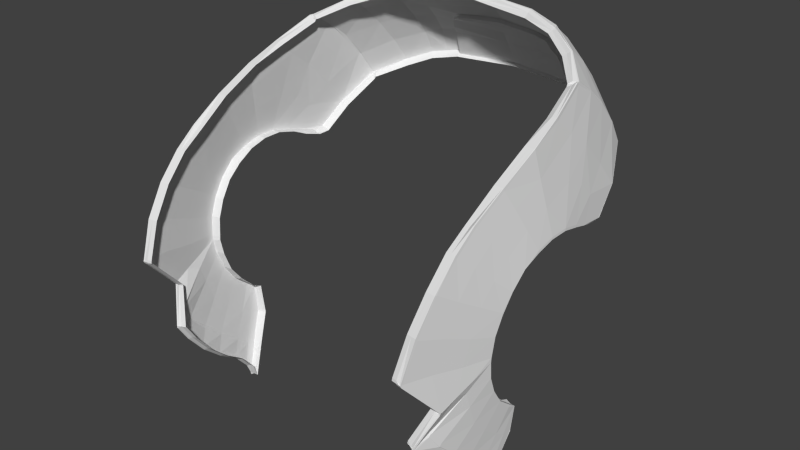 # Source: helmet.012.blend  (saved by Blender 2.80.75; exported with 4.5.12 LTS)
import bpy
from mathutils import Matrix  # noqa: F401  (used for matrix-valued properties, if any)

bpy.ops.wm.read_factory_settings(use_empty=True)
scene = bpy.context.scene
scene.name = 'Scene'

# ---- collections
col_helmet = bpy.data.collections.new('helmet'); scene.collection.children.link(col_helmet)

# ---- world
world_world = bpy.data.worlds.new('World'); scene.world = world_world
world_world.color = (0.05088, 0.05088, 0.05088)
world_world.use_sun_shadow = False
world_world.sun_shadow_jitter_overblur = 0.0
world_world.cycles.sampling_method = 'MANUAL'
world_world.cycles.sample_map_resolution = 256

# ---- meshes
me_helmet_012 = bpy.data.meshes.new('helmet.012')
me_helmet_012.from_pydata([(-6.645, 161.7, 2.967), (-6.819, 161.1, 1.976), (-6.754, 160.1, 2.436), (-6.561, 160.6, 3.595), (-6.716, 163.2, 1.37), (-6.892, 162.4, 0.6347), (-6.86, 161.8, 1.352), (-6.684, 162.6, 2.186), (-6.776, 163.9, 0.2), (-6.934, 163.0, -0.3148), (-6.784, 164.5, -1.166), (-6.944, 163.4, -1.398), (-6.192, 166.3, -5.06), (-6.216, 166.9, -4.137), (-6.181, 166.9, -4.175), (-6.156, 166.3, -5.096), (-6.049, 163.6, -7.568), (-6.076, 163.6, -7.517), (-6.138, 164.6, -6.813), (-6.118, 164.6, -6.873), (-3.2, 165.8, -8.751), (-2.533, 165.9, -8.91), (-2.735, 164.8, -9.439), (-3.298, 164.7, -9.277), (-7.104, 162.2, -1.63), (-7.102, 162.3, -1.626), (-7.098, 162.3, -2.459), (-7.101, 162.2, -2.453), (-5.93, 155.7, 3.838), (-6.283, 156.1, 3.374), (-6.339, 155.3, 2.649), (-5.96, 154.8, 3.103), (-6.065, 154.0, 2.216), (-6.365, 154.6, 1.804), (-6.399, 153.9, 0.8934), (-6.214, 153.3, 1.246), (-6.581, 157.8, 3.682), (-6.589, 157.8, 3.625), (-6.566, 157.8, 3.648), (-6.559, 157.7, 3.704), (-6.858, 162.8, -4.377), (-6.841, 163.4, -3.746), (-6.623, 164.7, -4.239), (-6.627, 163.6, -5.324), (-6.405, 153.4, 0.3453), (-6.25, 152.6, 0.6427), (-6.207, 152.1, 0.4815), (-6.34, 153.0, 0.1395), (-6.339, 153.0, 0.1285), (-6.205, 152.1, 0.4729), (-6.67, 159.1, 2.69), (-6.784, 158.4, 2.157), (-6.679, 158.1, 2.935), (-6.445, 159.4, 4.004), (-2.584, 168.2, -6.567), (0.001556, 168.3, -6.771), (0.001556, 167.7, -7.594), (-2.317, 167.6, -7.374), (-6.155, 165.5, -5.956), (-6.118, 165.6, -5.991), (-6.079, 164.6, -6.904), (-5.082, 166.1, -6.96), (-5.153, 166.9, -6.112), (-3.967, 167.3, -6.927), (-3.897, 166.5, -7.715), (-6.173, 165.5, -5.89), (-6.207, 166.3, -4.991), (-4.993, 165.2, -7.771), (-3.866, 165.6, -8.471), (-6.048, 163.6, -7.579), (-6.01, 163.6, -7.6), (-6.008, 163.6, -7.611), (-3.911, 164.6, -9.039), (-4.905, 164.2, -8.501), (-3.139, 167.0, -7.7), (-3.16, 166.5, -8.175), (-1.906, 166.8, -8.156), (-2.309, 166.6, -8.324), (-2.12, 167.2, -7.783), (-4.018, 167.9, -6.074), (-4.022, 168.0, -6.006), (-2.605, 168.2, -6.503), (-5.208, 167.5, -5.239), (-5.212, 167.5, -5.169), (-6.218, 166.9, -4.063), (-6.228, 166.8, -4.071), (-6.229, 166.9, -3.998), (-2.436, 166.3, -8.595), (-6.843, 163.8, -2.862), (-6.581, 165.4, -3.27), (-5.928, 156.3, 4.329), (-5.955, 156.4, 4.286), (-5.954, 156.3, 4.265), (-5.926, 156.3, 4.309), (-6.472, 162.3, 3.958), (-6.485, 162.3, 3.885), (-6.383, 161.0, 4.669), (-6.369, 161.1, 4.755), (-6.543, 164.0, 2.104), (-6.555, 163.9, 2.05), (-6.525, 163.2, 2.959), (-6.512, 163.3, 3.021), (-6.621, 164.8, 0.7148), (-6.633, 164.7, 0.6765), (-6.64, 165.6, -0.9509), (-6.219, 159.6, 5.318), (-6.223, 159.6, 5.3), (-6.235, 159.6, 5.22), (-6.23, 159.5, 5.265), (-6.517, 166.2, -2.369), (-6.522, 166.1, -2.436), (-6.628, 165.6, -0.9336), (-6.867, 161.6, -4.623), (-6.864, 161.6, -4.626), (-6.866, 161.6, -5.14), (-6.87, 161.6, -5.146), (-6.988, 161.8, -3.92), (-6.984, 161.8, -3.935), (-6.991, 160.5, 0.9989), (-6.943, 159.7, 1.294), (-7.033, 161.1, 0.5286), (-7.066, 161.7, -0.08947), (-7.069, 161.7, -0.1001), (-7.035, 161.1, 0.5165), (-7.09, 162.1, -0.8222), (-7.092, 162.0, -0.8296), (-6.888, 158.7, 1.38), (-6.886, 158.7, 1.391), (-6.893, 158.9, 1.395), (-6.896, 158.9, 1.376), (-6.994, 160.4, 0.9845), (-7.041, 162.1, -3.26), (-7.044, 162.0, -3.253), (-2.359, 166.1, -8.465), (-2.301, 166.1, -8.469), (-2.399, 165.8, -8.764), (-2.46, 165.8, -8.76), (-2.591, 164.7, -9.291), (-2.657, 164.7, -9.288), (0.001556, 167.4, -7.98), (0.001556, 167.0, -8.346), (-6.757, 156.6, 0.5165), (-6.754, 156.6, 0.5255), (-6.795, 157.3, 0.9961), (-6.798, 157.3, 0.9845), (-6.735, 156.1, -0.1001), (-6.733, 156.0, -0.09326), (-6.707, 155.8, -0.4969), (-6.706, 155.8, -0.4968), (-6.704, 155.8, -0.4895), (-6.708, 155.8, -0.4891), (-6.625, 157.2, 2.14), (-6.843, 158.0, 1.289), (-6.585, 156.3, 1.801), (-6.183, 166.9, -4.101), (-6.141, 166.9, -4.09), (-5.181, 167.5, -5.149), (-5.079, 167.4, -5.084), (-6.004, 166.9, -4.052), (-5.825, 166.8, -4.002), (-4.946, 167.3, -5.0), (-6.075, 163.5, -7.528), (-6.036, 163.5, -7.506), (-6.633, 162.5, -6.26), (-6.679, 162.5, -6.268), (-6.485, 162.5, -6.235), (-5.909, 163.5, -7.432), (-5.743, 163.4, -7.337), (-6.29, 162.4, -6.203), (-2.738, 164.8, -9.449), (-2.728, 164.8, -9.411), (-3.281, 164.7, -9.251), (-3.299, 164.7, -9.287), (-3.223, 164.6, -9.134), (-2.697, 164.7, -9.287), (-2.656, 164.6, -9.124), (-3.146, 164.5, -8.982), (-7.056, 162.2, -2.452), (-7.059, 162.2, -1.631), (-6.714, 162.2, -2.441), (-6.716, 162.2, -1.638), (-6.91, 162.2, -1.634), (-6.908, 162.2, -2.447), (-5.927, 154.7, 3.142), (-5.886, 154.7, 3.125), (-5.859, 155.6, 3.86), (-5.899, 155.6, 3.879), (-5.578, 154.8, 3.004), (-5.557, 155.7, 3.724), (-5.728, 155.7, 3.801), (-5.753, 154.8, 3.073), (-6.2, 153.2, 1.276), (-6.155, 153.2, 1.267), (-5.995, 153.9, 2.238), (-6.039, 153.9, 2.251), (-5.831, 153.3, 1.202), (-5.67, 154.0, 2.142), (-5.854, 154.0, 2.196), (-6.008, 153.3, 1.239), (-6.511, 157.7, 3.698), (-6.533, 157.8, 3.677), (-6.357, 157.8, 3.68), (-6.155, 157.8, 3.656), (-6.176, 157.8, 3.638), (-6.378, 157.8, 3.66), (-6.239, 152.5, 0.6681), (-6.194, 152.5, 0.6624), (-5.853, 152.6, 0.619), (-6.046, 152.6, 0.6436), (-6.16, 152.1, 0.468), (-6.147, 152.0, 0.4975), (-6.192, 152.0, 0.5023), (-6.012, 152.1, 0.452), (-5.818, 152.2, 0.4311), (-5.805, 152.1, 0.4616), (-5.999, 152.1, 0.4819), (-6.194, 152.1, 0.5106), (-6.149, 152.1, 0.5058), (-6.001, 152.1, 0.4901), (-5.808, 152.1, 0.4695), (-2.594, 168.2, -6.474), (0.001556, 168.4, -6.677), (0.001556, 168.4, -6.705), (-2.559, 168.1, -6.38), (-2.513, 167.9, -6.257), (0.001556, 168.1, -6.468), (0.001556, 168.2, -6.586), (-5.97, 163.6, -7.588), (-6.009, 163.6, -7.556), (-5.845, 163.6, -7.512), (-5.682, 163.5, -7.412), (-5.718, 163.5, -7.382), (-5.883, 163.5, -7.481), (-3.91, 164.6, -9.049), (-3.886, 164.6, -9.016), (-4.874, 164.2, -8.483), (-4.903, 164.2, -8.513), (-3.707, 164.4, -8.765), (-4.653, 164.0, -8.257), (-4.778, 164.1, -8.385), (-3.808, 164.5, -8.907), (-4.0, 167.9, -5.981), (-3.926, 167.8, -5.899), (-3.831, 167.7, -5.793), (-6.187, 166.9, -3.987), (-6.175, 166.9, -4.052), (-6.048, 166.8, -3.951), (-5.867, 166.7, -3.904), (-5.857, 166.8, -3.967), (-6.037, 166.8, -4.015), (-5.886, 156.3, 4.29), (-5.887, 156.4, 4.31), (-5.753, 156.4, 4.231), (-5.58, 156.4, 4.152), (-5.581, 156.4, 4.174), (-5.754, 156.4, 4.251), (-6.324, 161.1, 4.747), (-6.427, 162.3, 3.952), (-5.982, 161.1, 4.689), (-6.084, 162.3, 3.903), (-6.278, 162.3, 3.93), (-6.176, 161.1, 4.722), (-6.466, 163.3, 3.016), (-6.497, 164.0, 2.099), (-6.124, 163.3, 2.974), (-6.155, 163.9, 2.058), (-6.349, 163.9, 2.081), (-6.318, 163.3, 2.998), (-6.576, 164.8, 0.7106), (-6.233, 164.8, 0.6792), (-6.427, 164.8, 0.697), (-6.582, 165.6, -0.9344), (-6.239, 165.6, -0.9402), (-6.433, 165.6, -0.9369), (-6.184, 159.5, 5.259), (-6.173, 159.6, 5.31), (-6.025, 159.6, 5.284), (-6.035, 159.5, 5.236), (-5.841, 159.6, 5.207), (-5.831, 159.6, 5.251), (-6.178, 159.6, 5.292), (-6.03, 159.7, 5.266), (-5.836, 159.7, 5.232), (-6.472, 166.2, -2.366), (-6.13, 166.1, -2.347), (-6.323, 166.2, -2.358), (-6.826, 161.6, -5.145), (-6.822, 161.6, -4.622), (-6.489, 161.5, -5.135), (-6.48, 161.5, -4.612), (-6.673, 161.5, -4.618), (-6.68, 161.6, -5.141), (-6.943, 161.8, -3.917), (-6.604, 161.7, -3.89), (-6.796, 161.8, -3.905), (-6.948, 160.4, 0.9773), (-6.901, 159.7, 1.269), (-6.946, 159.7, 1.277), (-6.606, 160.4, 0.9227), (-6.56, 159.7, 1.21), (-6.753, 159.7, 1.243), (-6.8, 160.4, 0.9536), (-7.023, 161.7, -0.1056), (-6.99, 161.1, 0.5098), (-6.682, 161.6, -0.1466), (-6.648, 161.1, 0.459), (-6.842, 161.1, 0.4877), (-6.875, 161.6, -0.1234), (-7.047, 162.0, -0.8329), (-6.704, 162.0, -0.8578), (-6.898, 162.0, -0.8437), (-6.85, 158.9, 1.369), (-6.842, 158.7, 1.375), (-6.694, 158.7, 1.356), (-6.702, 158.9, 1.346), (-6.508, 158.9, 1.316), (-6.5, 158.8, 1.333), (-6.999, 162.0, -3.25), (-6.66, 162.0, -3.226), (-6.852, 162.0, -3.24), (-6.801, 158.1, 1.269), (-6.846, 158.0, 1.277), (-6.461, 158.1, 1.212), (-6.653, 158.1, 1.244), (-2.594, 164.7, -9.301), (-2.556, 164.6, -9.138), (-2.621, 164.6, -9.134), (-2.66, 164.7, -9.297), (-6.753, 157.3, 0.9786), (-6.711, 156.6, 0.5124), (-6.412, 157.3, 0.9342), (-6.369, 156.7, 0.4813), (-6.563, 156.6, 0.4989), (-6.605, 157.3, 0.9594), (-6.689, 156.1, -0.103), (-6.347, 156.1, -0.1242), (-6.541, 156.1, -0.1122), (-6.662, 155.8, -0.4921), (-6.662, 155.8, -0.5005), (-6.514, 155.8, -0.5021), (-6.32, 155.9, -0.5143), (-6.319, 155.9, -0.5275), (-6.513, 155.8, -0.5122), (-6.66, 155.8, -0.5005), (-6.318, 155.8, -0.5284), (-6.512, 155.8, -0.5126), (-6.57, 154.6, -0.4808), (-6.525, 154.6, -0.4911), (-6.421, 153.9, -0.2013), (-6.466, 153.9, -0.1927), (-6.274, 153.9, -0.2294), (-6.379, 154.6, -0.5246), (-6.188, 154.6, -0.5684), (-6.082, 153.9, -0.2661), (-2.695, 164.8, -9.451), (-2.686, 164.8, -9.412), (-2.689, 164.8, -9.422), (-2.698, 164.8, -9.461), (-2.385, 166.3, -8.625), (-2.379, 166.2, -8.587), (-2.48, 165.8, -8.883), (-2.486, 165.9, -8.921), (-2.251, 166.6, -8.367), (-2.246, 166.6, -8.331), (-1.891, 166.8, -8.182), (-1.889, 166.8, -8.147), (0.001556, 166.9, -8.372), (0.001556, 166.9, -8.337), (-6.884, 158.7, 1.394), (-6.183, 156.7, 3.768), (-6.886, 158.7, 1.393), (-6.786, 158.4, 2.147), (-6.684, 158.1, 2.915), (-6.582, 157.8, 3.655), (-6.636, 157.9, 2.376), (-6.636, 157.9, 2.384), (-6.781, 158.4, 2.156), (-6.677, 162.5, -6.253), (0.001556, 164.8, -9.551), (0.001556, 164.8, -9.542), (-6.197, 154.7, -0.5785), (-6.388, 154.7, -0.5358), (-6.534, 154.7, -0.5032), (-6.579, 154.7, -0.4932), (-6.573, 154.7, -0.4813), (-6.561, 154.7, -0.08564), (-6.561, 155.0, 0.3827), (-6.574, 155.6, 1.146), (-6.67, 158.1, 2.944), (-6.176, 156.9, 3.67), (-6.227, 157.0, 3.526), (-6.22, 156.8, 3.682), (-6.205, 156.8, 3.726), (-6.294, 153.0, 0.1221), (-6.146, 153.0, 0.1013), (-5.953, 153.1, 0.07401), (-6.574, 157.8, 3.713), (-6.527, 157.8, 3.707), (-6.372, 157.8, 3.689), (-6.17, 157.9, 3.666), (-5.976, 156.4, 4.264), (-5.948, 156.4, 4.308), (-5.907, 156.4, 4.29), (-5.774, 156.4, 4.233), (-5.599, 156.5, 4.157), (-6.323, 156.2, 3.294), (-6.376, 155.4, 2.578), (-6.396, 154.7, 1.743), (-6.421, 154.1, 0.8415), (-6.421, 153.6, 0.3059), (-6.469, 153.9, -0.1873), (-6.358, 153.1, 0.09779), (-6.312, 153.1, 0.08006), (-6.358, 153.1, 0.08671), (-6.165, 153.1, 0.0584), (-5.971, 153.2, 0.03009), (-6.362, 155.4, 2.615), (-6.308, 156.1, 3.336), (-6.411, 154.0, 0.8669), (-6.384, 154.6, 1.774), (-6.413, 153.5, 0.3256), (-6.349, 153.1, 0.1186), (-6.349, 153.1, 0.1076), (-6.303, 153.1, 0.1011), (-5.962, 153.1, 0.05215), (-6.155, 153.1, 0.07988), (-6.005, 156.5, 4.148), (-1.882, 166.7, -8.034), (-1.865, 166.6, -8.076), (-2.173, 166.5, -8.217), (-2.228, 166.5, -8.213), (0.001556, 166.3, -8.621), (0.001556, 165.8, -8.92), (0.001556, 164.7, -9.383), (0.001556, 166.8, -8.251), (0.001556, 166.6, -8.368), (0.001556, 166.8, -8.223), (-6.575, 154.6, -0.493), (-6.53, 154.6, -0.5033), (-6.384, 154.7, -0.5371), (-6.194, 154.7, -0.5812), (6.648, 161.7, 2.967), (6.564, 160.6, 3.595), (6.757, 160.1, 2.436), (6.822, 161.1, 1.976), (6.719, 163.2, 1.37), (6.688, 162.6, 2.186), (6.863, 161.8, 1.352), (6.895, 162.4, 0.6347), (6.779, 163.9, 0.2), (6.937, 163.0, -0.3148), (6.947, 163.4, -1.398), (6.787, 164.5, -1.166), (6.195, 166.3, -5.06), (6.159, 166.3, -5.096), (6.184, 166.9, -4.175), (6.219, 166.9, -4.137), (6.052, 163.6, -7.568), (6.121, 164.6, -6.873), (6.141, 164.6, -6.813), (6.079, 163.6, -7.517), (3.203, 165.8, -8.751), (3.301, 164.7, -9.277), (2.738, 164.8, -9.439), (2.536, 165.9, -8.91), (7.108, 162.2, -1.63), (7.104, 162.2, -2.453), (7.101, 162.3, -2.459), (7.105, 162.3, -1.626), (5.933, 155.7, 3.838), (5.963, 154.8, 3.103), (6.342, 155.3, 2.649), (6.287, 156.1, 3.374), (6.068, 154.0, 2.216), (6.218, 153.3, 1.246), (6.402, 153.9, 0.8934), (6.368, 154.6, 1.804), (6.584, 157.8, 3.682), (6.562, 157.7, 3.704), (6.57, 157.8, 3.648), (6.592, 157.8, 3.625), (6.861, 162.8, -4.377), (6.63, 163.6, -5.324), (6.626, 164.7, -4.239), (6.844, 163.4, -3.746), (6.253, 152.6, 0.6427), (6.408, 153.4, 0.3453), (6.21, 152.1, 0.4815), (6.208, 152.1, 0.4729), (6.342, 153.0, 0.1285), (6.343, 153.0, 0.1395), (6.674, 159.1, 2.69), (6.448, 159.4, 4.004), (6.683, 158.1, 2.935), (6.787, 158.4, 2.157), (2.587, 168.2, -6.567), (2.32, 167.6, -7.374), (6.082, 164.6, -6.904), (6.121, 165.6, -5.991), (6.158, 165.5, -5.956), (5.085, 166.1, -6.96), (3.9, 166.5, -7.715), (3.97, 167.3, -6.927), (5.156, 166.9, -6.112), (6.21, 166.3, -4.991), (6.176, 165.5, -5.89), (4.996, 165.2, -7.771), (3.869, 165.6, -8.471), (6.051, 163.6, -7.579), (6.012, 163.6, -7.611), (6.013, 163.6, -7.6), (4.908, 164.2, -8.501), (3.914, 164.6, -9.039), (3.163, 166.5, -8.175), (3.142, 167.0, -7.7), (1.909, 166.8, -8.156), (2.123, 167.2, -7.783), (2.312, 166.6, -8.324), (2.608, 168.2, -6.503), (4.025, 168.0, -6.006), (4.021, 167.9, -6.074), (5.215, 167.5, -5.169), (5.211, 167.5, -5.239), (6.221, 166.9, -4.063), (6.232, 166.9, -3.998), (6.231, 166.8, -4.071), (2.439, 166.3, -8.595), (6.584, 165.4, -3.27), (6.846, 163.8, -2.862), (5.931, 156.3, 4.329), (5.93, 156.3, 4.309), (5.957, 156.3, 4.265), (5.958, 156.4, 4.286), (6.475, 162.3, 3.958), (6.372, 161.1, 4.755), (6.386, 161.0, 4.669), (6.488, 162.3, 3.885), (6.546, 164.0, 2.104), (6.515, 163.3, 3.021), (6.528, 163.2, 2.959), (6.559, 163.9, 2.05), (6.624, 164.8, 0.7148), (6.636, 164.7, 0.6765), (6.643, 165.6, -0.9509), (6.222, 159.6, 5.318), (6.233, 159.5, 5.265), (6.238, 159.6, 5.22), (6.226, 159.6, 5.3), (6.52, 166.2, -2.369), (6.631, 165.6, -0.9336), (6.525, 166.1, -2.436), (6.87, 161.6, -4.623), (6.874, 161.6, -5.146), (6.869, 161.6, -5.14), (6.867, 161.6, -4.626), (6.987, 161.8, -3.935), (6.991, 161.8, -3.92), (6.947, 159.7, 1.294), (6.994, 160.5, 0.9989), (7.036, 161.1, 0.5286), (7.038, 161.1, 0.5165), (7.072, 161.7, -0.1001), (7.069, 161.7, -0.08947), (7.096, 162.0, -0.8296), (7.093, 162.1, -0.8222), (6.891, 158.7, 1.38), (6.899, 158.9, 1.376), (6.896, 158.9, 1.395), (6.89, 158.7, 1.391), (6.997, 160.4, 0.9845), (7.047, 162.0, -3.253), (7.044, 162.1, -3.26), (2.362, 166.1, -8.465), (2.463, 165.8, -8.76), (2.402, 165.8, -8.764), (2.304, 166.1, -8.469), (2.66, 164.7, -9.288), (2.594, 164.7, -9.291), (6.76, 156.6, 0.5165), (6.802, 157.3, 0.9845), (6.799, 157.3, 0.9961), (6.757, 156.6, 0.5255), (6.738, 156.1, -0.1001), (6.736, 156.0, -0.09326), (6.711, 155.8, -0.4969), (6.711, 155.8, -0.4891), (6.708, 155.8, -0.4895), (6.709, 155.8, -0.4968), (6.628, 157.2, 2.14), (6.588, 156.3, 1.801), (6.846, 158.0, 1.289), (6.186, 166.9, -4.101), (5.184, 167.5, -5.149), (6.144, 166.9, -4.09), (5.082, 167.4, -5.084), (4.949, 167.3, -5.0), (5.828, 166.8, -4.002), (6.007, 166.9, -4.052), (6.078, 163.5, -7.528), (6.682, 162.5, -6.268), (6.636, 162.5, -6.26), (6.039, 163.5, -7.506), (6.488, 162.5, -6.235), (6.293, 162.4, -6.203), (5.746, 163.4, -7.337), (5.912, 163.5, -7.432), (2.741, 164.8, -9.449), (3.303, 164.7, -9.287), (3.285, 164.7, -9.251), (2.731, 164.8, -9.411), (3.226, 164.6, -9.134), (3.149, 164.5, -8.982), (2.659, 164.6, -9.124), (2.7, 164.7, -9.287), (7.062, 162.2, -1.631), (7.059, 162.2, -2.452), (6.717, 162.2, -2.441), (6.911, 162.2, -2.447), (6.913, 162.2, -1.634), (6.719, 162.2, -1.638), (5.93, 154.7, 3.142), (5.902, 155.6, 3.879), (5.862, 155.6, 3.86), (5.889, 154.7, 3.125), (5.581, 154.8, 3.004), (5.756, 154.8, 3.073), (5.731, 155.7, 3.801), (5.56, 155.7, 3.724), (6.203, 153.2, 1.276), (6.042, 153.9, 2.251), (5.999, 153.9, 2.238), (6.158, 153.2, 1.267), (5.835, 153.3, 1.202), (6.011, 153.3, 1.239), (5.858, 154.0, 2.196), (5.673, 154.0, 2.142), (6.536, 157.8, 3.677), (6.514, 157.7, 3.698), (6.36, 157.8, 3.68), (6.381, 157.8, 3.66), (6.179, 157.8, 3.638), (6.159, 157.8, 3.656), (6.243, 152.5, 0.6681), (6.197, 152.5, 0.6624), (5.856, 152.6, 0.619), (6.049, 152.6, 0.6436), (6.195, 152.0, 0.5023), (6.15, 152.0, 0.4975), (6.163, 152.1, 0.468), (6.015, 152.1, 0.452), (6.002, 152.1, 0.4819), (5.808, 152.1, 0.4616), (5.821, 152.2, 0.4311), (6.198, 152.1, 0.5106), (6.152, 152.1, 0.5058), (6.004, 152.1, 0.4901), (5.811, 152.1, 0.4695), (2.598, 168.2, -6.474), (2.562, 168.1, -6.38), (2.516, 167.9, -6.257), (6.012, 163.6, -7.556), (5.973, 163.6, -7.588), (5.848, 163.6, -7.512), (5.886, 163.5, -7.481), (5.721, 163.5, -7.382), (5.685, 163.5, -7.412), (3.914, 164.6, -9.049), (4.906, 164.2, -8.513), (4.877, 164.2, -8.483), (3.89, 164.6, -9.016), (3.71, 164.4, -8.765), (3.812, 164.5, -8.907), (4.781, 164.1, -8.385), (4.656, 164.0, -8.257), (4.003, 167.9, -5.981), (3.93, 167.8, -5.899), (3.834, 167.7, -5.793), (6.178, 166.9, -4.052), (6.19, 166.9, -3.987), (6.051, 166.8, -3.951), (6.04, 166.8, -4.015), (5.86, 166.8, -3.967), (5.87, 166.7, -3.904), (5.89, 156.4, 4.31), (5.889, 156.3, 4.29), (5.756, 156.4, 4.231), (5.757, 156.4, 4.251), (5.584, 156.4, 4.174), (5.583, 156.4, 4.152), (6.43, 162.3, 3.952), (6.327, 161.1, 4.747), (5.985, 161.1, 4.689), (6.179, 161.1, 4.722), (6.281, 162.3, 3.93), (6.087, 162.3, 3.903), (6.5, 164.0, 2.099), (6.469, 163.3, 3.016), (6.127, 163.3, 2.974), (6.321, 163.3, 2.998), (6.352, 163.9, 2.081), (6.158, 163.9, 2.058), (6.579, 164.8, 0.7106), (6.43, 164.8, 0.697), (6.236, 164.8, 0.6792), (6.585, 165.6, -0.9344), (6.437, 165.6, -0.9369), (6.242, 165.6, -0.9402), (6.176, 159.6, 5.31), (6.187, 159.5, 5.259), (6.028, 159.6, 5.284), (5.834, 159.6, 5.251), (5.844, 159.6, 5.207), (6.038, 159.5, 5.236), (6.181, 159.6, 5.292), (6.033, 159.7, 5.266), (5.839, 159.7, 5.232), (6.475, 166.2, -2.366), (6.327, 166.2, -2.358), (6.133, 166.1, -2.347), (6.825, 161.6, -4.622), (6.829, 161.6, -5.145), (6.492, 161.5, -5.135), (6.683, 161.6, -5.141), (6.677, 161.5, -4.618), (6.483, 161.5, -4.612), (6.946, 161.8, -3.917), (6.799, 161.8, -3.905), (6.607, 161.7, -3.89), (6.949, 159.7, 1.277), (6.904, 159.7, 1.269), (6.951, 160.4, 0.9773), (6.61, 160.4, 0.9227), (6.803, 160.4, 0.9536), (6.756, 159.7, 1.243), (6.563, 159.7, 1.21), (6.993, 161.1, 0.5098), (7.026, 161.7, -0.1056), (6.685, 161.6, -0.1466), (6.878, 161.6, -0.1234), (6.845, 161.1, 0.4877), (6.651, 161.1, 0.459), (7.05, 162.0, -0.8329), (6.707, 162.0, -0.8578), (6.901, 162.0, -0.8437), (6.846, 158.7, 1.375), (6.854, 158.9, 1.369), (6.697, 158.7, 1.356), (6.503, 158.8, 1.333), (6.511, 158.9, 1.316), (6.705, 158.9, 1.346), (7.002, 162.0, -3.25), (6.663, 162.0, -3.226), (6.855, 162.0, -3.24), (6.849, 158.0, 1.277), (6.804, 158.1, 1.269), (6.656, 158.1, 1.244), (6.464, 158.1, 1.212), (2.597, 164.7, -9.301), (2.663, 164.7, -9.297), (2.624, 164.6, -9.134), (2.56, 164.6, -9.138), (6.714, 156.6, 0.5124), (6.756, 157.3, 0.9786), (6.415, 157.3, 0.9342), (6.608, 157.3, 0.9594), (6.566, 156.6, 0.4989), (6.373, 156.7, 0.4813), (6.693, 156.1, -0.103), (6.544, 156.1, -0.1122), (6.35, 156.1, -0.1242), (6.665, 155.8, -0.5005), (6.665, 155.8, -0.4921), (6.517, 155.8, -0.5021), (6.516, 155.8, -0.5122), (6.322, 155.9, -0.5275), (6.323, 155.9, -0.5143), (6.664, 155.8, -0.5005), (6.515, 155.8, -0.5126), (6.321, 155.8, -0.5284), (6.573, 154.6, -0.4808), (6.47, 153.9, -0.1927), (6.424, 153.9, -0.2013), (6.528, 154.6, -0.4911), (6.278, 153.9, -0.2294), (6.086, 153.9, -0.2661), (6.191, 154.6, -0.5684), (6.382, 154.6, -0.5246), (2.698, 164.8, -9.451), (2.702, 164.8, -9.461), (2.693, 164.8, -9.422), (2.689, 164.8, -9.412), (2.388, 166.3, -8.625), (2.489, 165.9, -8.921), (2.483, 165.8, -8.883), (2.382, 166.2, -8.587), (2.254, 166.6, -8.367), (2.249, 166.6, -8.331), (1.894, 166.8, -8.182), (1.892, 166.8, -8.147), (6.888, 158.7, 1.394), (6.186, 156.7, 3.768), (6.889, 158.7, 1.393), (6.687, 158.1, 2.915), (6.789, 158.4, 2.147), (6.585, 157.8, 3.655), (6.64, 157.9, 2.384), (6.639, 157.9, 2.376), (6.784, 158.4, 2.156), (6.68, 162.5, -6.253), (6.2, 154.7, -0.5785), (6.391, 154.7, -0.5358), (6.537, 154.7, -0.5032), (6.582, 154.7, -0.4932), (6.577, 154.7, -0.4813), (6.564, 155.0, 0.3827), (6.564, 154.7, -0.08564), (6.577, 155.6, 1.146), (6.673, 158.1, 2.944), (6.179, 156.9, 3.67), (6.209, 156.8, 3.726), (6.224, 156.8, 3.682), (6.23, 157.0, 3.526), (6.297, 153.0, 0.1221), (6.149, 153.0, 0.1013), (5.956, 153.1, 0.07401), (6.577, 157.8, 3.713), (6.53, 157.8, 3.707), (6.375, 157.8, 3.689), (6.173, 157.9, 3.666), (5.979, 156.4, 4.264), (5.952, 156.4, 4.308), (5.91, 156.4, 4.29), (5.777, 156.4, 4.233), (5.602, 156.5, 4.157), (6.326, 156.2, 3.294), (6.379, 155.4, 2.578), (6.4, 154.7, 1.743), (6.424, 154.1, 0.8415), (6.424, 153.6, 0.3059), (6.361, 153.1, 0.09779), (6.472, 153.9, -0.1873), (6.361, 153.1, 0.08671), (6.316, 153.1, 0.08006), (6.168, 153.1, 0.0584), (5.974, 153.2, 0.03009), (6.365, 155.4, 2.615), (6.311, 156.1, 3.336), (6.414, 154.0, 0.8669), (6.387, 154.6, 1.774), (6.416, 153.5, 0.3256), (6.352, 153.1, 0.1186), (6.306, 153.1, 0.1011), (6.352, 153.1, 0.1076), (5.965, 153.1, 0.05215), (6.158, 153.1, 0.07988), (6.008, 156.5, 4.148), (1.885, 166.7, -8.034), (2.231, 166.5, -8.213), (2.176, 166.5, -8.217), (1.868, 166.6, -8.076), (6.533, 154.6, -0.5033), (6.578, 154.6, -0.493), (6.388, 154.7, -0.5371), (6.197, 154.7, -0.5812)], [], [(0, 1, 2, 3), (4, 5, 6, 7), (8, 9, 5, 4), (8, 10, 11, 9), (12, 13, 14, 15), (16, 17, 18, 19), (20, 21, 22, 23), (24, 25, 26, 27), (28, 29, 30, 31), (32, 33, 34, 35), (36, 37, 38, 39), (40, 41, 42, 43), (35, 34, 44, 45), (46, 47, 48, 49), (50, 51, 52, 53), (54, 55, 56, 57), (7, 6, 1, 0), (3, 2, 50, 53), (19, 58, 59, 60), (61, 62, 63, 64), (12, 58, 65, 66), (67, 61, 64, 68), (69, 16, 70, 71), (58, 19, 18, 65), (68, 72, 73, 67), (64, 63, 74, 75), (76, 77, 74, 78), (54, 79, 80, 81), (58, 12, 15, 59), (80, 79, 82, 83), (84, 13, 85, 86), (20, 75, 87, 21), (68, 20, 23, 72), (75, 74, 77, 87), (57, 78, 74, 63), (68, 64, 75, 20), (42, 41, 88, 89), (31, 30, 33, 32), (90, 91, 92, 93), (94, 95, 96, 97), (98, 99, 100, 101), (102, 103, 99, 98), (10, 8, 103, 104), (105, 106, 107, 108), (101, 100, 95, 94), (97, 96, 107, 106), (109, 110, 104, 111), (112, 113, 114, 115), (112, 116, 117, 113), (2, 1, 118, 119), (120, 121, 122, 123), (122, 121, 124, 125), (124, 25, 24, 125), (10, 89, 88, 11), (126, 127, 128, 129), (118, 120, 123, 130), (50, 2, 119, 128), (26, 131, 132, 27), (131, 117, 116, 132), (133, 134, 135, 136), (136, 135, 137, 138), (56, 139, 78, 57), (139, 140, 76, 78), (141, 142, 143, 144), (145, 146, 142, 141), (147, 148, 149, 150), (151, 152, 143, 153), (154, 155, 156, 83), (157, 158, 159, 160), (161, 162, 163, 164), (165, 166, 167, 168), (169, 170, 171, 172), (173, 174, 175, 176), (27, 177, 178, 24), (179, 180, 181, 182), (183, 184, 185, 186), (187, 188, 189, 190), (191, 192, 193, 194), (195, 196, 197, 198), (39, 199, 200, 36), (201, 202, 203, 204), (205, 206, 192, 191), (207, 195, 198, 208), (49, 209, 210, 211), (212, 213, 214, 215), (216, 217, 206, 205), (218, 219, 207, 208), (81, 220, 221, 222), (223, 224, 225, 226), (71, 227, 228, 69), (229, 230, 231, 232), (233, 234, 235, 236), (237, 238, 239, 240), (80, 241, 220, 81), (242, 243, 224, 223), (83, 156, 241, 80), (160, 243, 242, 157), (86, 244, 245, 84), (246, 247, 248, 249), (172, 171, 234, 233), (176, 237, 240, 173), (194, 193, 184, 183), (196, 187, 190, 197), (93, 250, 251, 90), (252, 253, 254, 255), (97, 256, 257, 94), (258, 259, 260, 261), (101, 262, 263, 98), (264, 265, 266, 267), (98, 263, 268, 102), (265, 269, 270, 266), (102, 268, 271, 111), (269, 272, 273, 270), (105, 108, 274, 275), (276, 277, 278, 279), (94, 257, 262, 101), (259, 264, 267, 260), (106, 280, 256, 97), (281, 282, 258, 261), (111, 271, 283, 109), (272, 284, 285, 273), (112, 115, 286, 287), (288, 289, 290, 291), (112, 287, 292, 116), (289, 293, 294, 290), (164, 163, 286, 115), (168, 288, 291, 165), (130, 295, 296, 297), (298, 299, 300, 301), (122, 302, 303, 123), (304, 305, 306, 307), (125, 308, 302, 122), (309, 304, 307, 310), (24, 178, 308, 125), (180, 309, 310, 181), (129, 311, 312, 126), (313, 314, 315, 316), (123, 303, 295, 130), (305, 298, 301, 306), (297, 296, 311, 129), (299, 315, 314, 300), (132, 317, 177, 27), (318, 179, 182, 319), (116, 292, 317, 132), (293, 318, 319, 294), (126, 312, 320, 321), (316, 322, 323, 313), (324, 325, 326, 327), (144, 328, 329, 141), (330, 331, 332, 333), (141, 329, 334, 145), (331, 335, 336, 332), (147, 150, 337, 338), (339, 340, 341, 342), (147, 338, 343, 148), (342, 341, 344, 345), (346, 347, 348, 349), (350, 351, 352, 353), (321, 320, 328, 144), (322, 330, 333, 323), (354, 355, 356, 357), (358, 359, 360, 361), (362, 363, 359, 358), (364, 365, 363, 362), (366, 367, 365, 364), (321, 152, 368, 126), (29, 28, 92, 369), (126, 370, 127), (51, 371, 372, 52), (52, 372, 37, 373), (368, 374, 375, 370), (375, 376, 370), (11, 88, 26, 25), (130, 297, 119, 118), (120, 6, 5, 121), (121, 5, 9, 124), (124, 9, 11, 25), (51, 50, 128, 127), (118, 1, 6, 120), (297, 129, 128, 119), (26, 88, 41, 131), (131, 41, 40, 117), (371, 51, 127, 370), (377, 164, 115, 114), (69, 161, 17, 16), (357, 169, 22, 354), (16, 19, 60, 70), (233, 236, 73, 72), (172, 233, 72, 23), (378, 324, 137, 379), (361, 360, 355, 354), (380, 381, 345, 344), (381, 382, 343, 345), (383, 384, 149, 148), (149, 385, 386, 146), (142, 387, 153, 143), (152, 321, 144, 143), (152, 151, 374, 368), (146, 386, 387, 142), (370, 126, 368), (13, 84, 154, 14), (31, 183, 186, 28), (191, 194, 32, 35), (37, 372, 388, 38), (45, 205, 191, 35), (49, 211, 216, 46), (54, 81, 222, 55), (54, 57, 63, 79), (79, 63, 62, 82), (13, 12, 66, 85), (32, 194, 183, 31), (389, 390, 391, 392), (95, 0, 3, 96), (99, 4, 7, 100), (103, 8, 4, 99), (102, 111, 104, 103), (53, 52, 373, 107), (100, 7, 0, 95), (96, 3, 53, 107), (110, 89, 10, 104), (48, 393, 209, 49), (394, 395, 213, 212), (28, 186, 93, 92), (36, 396, 373, 37), (396, 36, 200, 397), (398, 204, 203, 399), (186, 185, 250, 93), (189, 188, 253, 252), (400, 401, 39, 38), (372, 371, 376, 388), (401, 402, 199, 39), (403, 404, 202, 201), (376, 371, 370), (405, 151, 153, 406), (407, 387, 386, 408), (408, 386, 385, 409), (409, 385, 410, 411), (406, 153, 387, 407), (349, 348, 412, 413), (414, 350, 353, 415), (391, 374, 151, 405), (38, 388, 390, 389), (416, 30, 29, 417), (418, 34, 33, 419), (420, 44, 34, 418), (44, 420, 421, 47), (419, 33, 30, 416), (48, 422, 423, 393), (424, 395, 394, 425), (417, 29, 369, 392), (406, 416, 417, 405), (408, 418, 419, 407), (409, 420, 418, 408), (420, 409, 411, 421), (407, 419, 416, 406), (422, 413, 412, 423), (415, 424, 425, 414), (405, 417, 392, 391), (401, 90, 251, 402), (403, 255, 254, 404), (91, 90, 401, 400), (388, 376, 375, 390), (390, 375, 374, 391), (369, 426, 389, 392), (400, 38, 389, 426), (92, 91, 426, 369), (426, 91, 400), (21, 361, 354, 22), (76, 364, 362, 77), (358, 361, 21, 87), (362, 358, 87, 77), (140, 366, 364, 76), (169, 357, 356, 170), (174, 327, 326, 175), (169, 172, 23, 22), (427, 428, 429, 430), (430, 429, 134, 133), (134, 431, 432, 135), (135, 432, 379, 137), (378, 433, 325, 324), (324, 327, 138, 137), (428, 434, 435, 429), (429, 435, 431, 134), (427, 436, 434, 428), (346, 437, 438, 347), (439, 440, 352, 351), (346, 349, 410, 384), (45, 44, 47, 46), (211, 210, 217, 216), (215, 214, 219, 218), (440, 439, 381, 380), (439, 438, 382, 381), (437, 346, 384, 383), (205, 45, 46, 216), (349, 413, 411, 410), (422, 48, 47, 421), (413, 422, 421, 411), (385, 149, 384, 410), (145, 150, 149, 146), (145, 334, 337, 150), (339, 336, 335, 340), (249, 158, 155, 245), (232, 166, 162, 228), (174, 173, 171, 170), (182, 181, 178, 177), (190, 189, 185, 184), (198, 197, 193, 192), (199, 201, 204, 200), (208, 198, 192, 206), (212, 215, 210, 209), (217, 218, 208, 206), (223, 226, 221, 220), (235, 239, 229, 227), (240, 239, 235, 234), (242, 223, 220, 241), (157, 242, 241, 156), (283, 285, 246, 244), (173, 240, 234, 171), (197, 190, 184, 193), (250, 252, 255, 251), (261, 260, 257, 256), (267, 266, 263, 262), (266, 270, 268, 263), (270, 273, 271, 268), (277, 276, 275, 274), (260, 267, 262, 257), (261, 256, 280, 281), (273, 285, 283, 271), (291, 290, 287, 286), (287, 290, 294, 292), (165, 291, 286, 163), (301, 300, 296, 295), (307, 306, 303, 302), (310, 307, 302, 308), (181, 310, 308, 178), (314, 313, 312, 311), (306, 301, 295, 303), (300, 314, 311, 296), (319, 182, 177, 317), (294, 319, 317, 292), (313, 323, 320, 312), (333, 332, 329, 328), (332, 336, 334, 329), (339, 342, 338, 337), (338, 342, 345, 343), (351, 350, 348, 347), (323, 333, 328, 320), (138, 327, 356, 355), (359, 133, 136, 360), (363, 430, 133, 359), (365, 427, 430, 363), (436, 427, 365, 367), (136, 138, 355, 360), (383, 148, 343, 382), (394, 212, 209, 393), (204, 398, 397, 200), (189, 252, 250, 185), (402, 403, 201, 199), (350, 414, 412, 348), (425, 394, 393, 423), (414, 425, 423, 412), (255, 403, 402, 251), (327, 174, 170, 356), (439, 351, 347, 438), (215, 218, 217, 210), (438, 437, 383, 382), (336, 339, 337, 334), (107, 373, 396, 108), (396, 397, 274, 108), (274, 397, 398, 277), (277, 398, 399, 278), (105, 275, 280, 106), (275, 276, 281, 280), (276, 279, 282, 281), (82, 62, 15, 14), (61, 67, 60, 59), (73, 236, 71, 70), (62, 61, 59, 15), (154, 84, 245, 155), (158, 249, 248, 159), (236, 235, 227, 71), (239, 238, 230, 229), (67, 73, 70, 60), (83, 82, 14, 154), (158, 157, 156, 155), (232, 228, 227, 229), (377, 43, 18, 17), (42, 89, 66, 65), (43, 42, 65, 18), (110, 109, 86, 85), (161, 69, 228, 162), (166, 232, 231, 167), (109, 283, 244, 86), (285, 284, 247, 246), (164, 377, 17, 161), (89, 110, 85, 66), (166, 165, 163, 162), (249, 245, 244, 246), (114, 113, 117, 40), (377, 114, 40, 43), (441, 442, 443, 444), (445, 446, 447, 448), (449, 445, 448, 450), (449, 450, 451, 452), (453, 454, 455, 456), (457, 458, 459, 460), (461, 462, 463, 464), (465, 466, 467, 468), (469, 470, 471, 472), (473, 474, 475, 476), (477, 478, 479, 480), (481, 482, 483, 484), (474, 485, 486, 475), (487, 488, 489, 490), (491, 492, 493, 494), (495, 496, 56, 55), (446, 441, 444, 447), (442, 492, 491, 443), (458, 497, 498, 499), (500, 501, 502, 503), (453, 504, 505, 499), (506, 507, 501, 500), (508, 509, 510, 457), (499, 505, 459, 458), (507, 506, 511, 512), (501, 513, 514, 502), (515, 516, 514, 517), (495, 518, 519, 520), (499, 498, 454, 453), (519, 521, 522, 520), (523, 524, 525, 456), (461, 464, 526, 513), (507, 512, 462, 461), (513, 526, 517, 514), (496, 502, 514, 516), (507, 461, 513, 501), (483, 527, 528, 484), (470, 473, 476, 471), (529, 530, 531, 532), (533, 534, 535, 536), (537, 538, 539, 540), (541, 537, 540, 542), (452, 543, 542, 449), (544, 545, 546, 547), (538, 533, 536, 539), (534, 547, 546, 535), (548, 549, 543, 550), (551, 552, 553, 554), (551, 554, 555, 556), (443, 557, 558, 444), (559, 560, 561, 562), (561, 563, 564, 562), (564, 563, 465, 468), (452, 451, 528, 527), (565, 566, 567, 568), (558, 569, 560, 559), (491, 567, 557, 443), (467, 466, 570, 571), (571, 570, 556, 555), (572, 573, 574, 575), (573, 576, 577, 574), (56, 496, 516, 139), (139, 516, 515, 140), (578, 579, 580, 581), (582, 578, 581, 583), (584, 585, 586, 587), (588, 589, 580, 590), (591, 521, 592, 593), (594, 595, 596, 597), (598, 599, 600, 601), (602, 603, 604, 605), (606, 607, 608, 609), (610, 611, 612, 613), (466, 465, 614, 615), (616, 617, 618, 619), (620, 621, 622, 623), (624, 625, 626, 627), (628, 629, 630, 631), (632, 633, 634, 635), (478, 477, 636, 637), (638, 639, 640, 641), (642, 628, 631, 643), (644, 645, 633, 632), (488, 646, 647, 648), (649, 650, 651, 652), (653, 642, 643, 654), (655, 645, 644, 656), (518, 222, 221, 657), (658, 226, 225, 659), (509, 508, 660, 661), (662, 663, 664, 665), (666, 667, 668, 669), (670, 671, 672, 673), (519, 518, 657, 674), (675, 658, 659, 676), (521, 519, 674, 592), (595, 594, 675, 676), (524, 523, 677, 678), (679, 680, 681, 682), (607, 666, 669, 608), (611, 610, 671, 670), (629, 620, 623, 630), (635, 634, 625, 624), (530, 529, 683, 684), (685, 686, 687, 688), (534, 533, 689, 690), (691, 692, 693, 694), (538, 537, 695, 696), (697, 698, 699, 700), (537, 541, 701, 695), (700, 699, 702, 703), (541, 549, 704, 701), (703, 702, 705, 706), (544, 707, 708, 545), (709, 710, 711, 712), (533, 538, 696, 689), (694, 693, 698, 697), (547, 534, 690, 713), (714, 692, 691, 715), (549, 548, 716, 704), (706, 705, 717, 718), (551, 719, 720, 552), (721, 722, 723, 724), (551, 556, 725, 719), (724, 723, 726, 727), (599, 552, 720, 600), (603, 602, 722, 721), (569, 728, 729, 730), (731, 732, 733, 734), (561, 560, 735, 736), (737, 738, 739, 740), (563, 561, 736, 741), (742, 743, 738, 737), (465, 563, 741, 614), (619, 618, 743, 742), (566, 565, 744, 745), (746, 747, 748, 749), (560, 569, 730, 735), (740, 739, 732, 731), (728, 566, 745, 729), (734, 733, 749, 748), (570, 466, 615, 750), (751, 752, 617, 616), (556, 570, 750, 725), (727, 726, 752, 751), (565, 753, 754, 744), (747, 746, 755, 756), (757, 758, 759, 760), (579, 578, 761, 762), (763, 764, 765, 766), (578, 582, 767, 761), (766, 765, 768, 769), (584, 770, 771, 585), (772, 773, 774, 775), (584, 587, 776, 770), (773, 777, 778, 774), (779, 780, 781, 782), (783, 784, 785, 786), (753, 579, 762, 754), (756, 755, 764, 763), (787, 788, 789, 790), (791, 792, 793, 794), (795, 791, 794, 796), (797, 795, 796, 798), (366, 797, 798, 367), (753, 565, 799, 590), (472, 800, 531, 469), (565, 568, 801), (494, 493, 802, 803), (493, 804, 480, 802), (799, 801, 805, 806), (805, 801, 807), (451, 468, 467, 528), (569, 558, 557, 728), (559, 562, 448, 447), (562, 564, 450, 448), (564, 468, 451, 450), (494, 568, 567, 491), (558, 559, 447, 444), (728, 557, 567, 566), (467, 571, 484, 528), (571, 555, 481, 484), (803, 801, 568, 494), (808, 553, 552, 599), (508, 457, 460, 598), (788, 787, 463, 606), (457, 510, 497, 458), (666, 512, 511, 667), (607, 462, 512, 666), (378, 379, 577, 757), (792, 787, 790, 793), (809, 778, 777, 810), (810, 777, 776, 811), (812, 587, 586, 813), (586, 583, 814, 815), (581, 580, 589, 816), (590, 580, 579, 753), (590, 799, 806, 588), (583, 581, 816, 814), (801, 799, 565), (456, 455, 591, 523), (470, 469, 621, 620), (628, 474, 473, 629), (480, 479, 817, 802), (485, 474, 628, 642), (488, 487, 653, 646), (495, 55, 222, 518), (495, 520, 502, 496), (520, 522, 503, 502), (456, 525, 504, 453), (473, 470, 620, 629), (818, 819, 820, 821), (536, 535, 442, 441), (540, 539, 446, 445), (542, 540, 445, 449), (541, 542, 543, 549), (492, 546, 804, 493), (539, 536, 441, 446), (535, 546, 492, 442), (550, 543, 452, 527), (489, 488, 648, 822), (823, 649, 652, 824), (469, 531, 530, 621), (477, 480, 804, 825), (825, 826, 636, 477), (827, 828, 640, 639), (621, 530, 684, 622), (626, 685, 688, 627), (829, 479, 478, 830), (802, 817, 807, 803), (830, 478, 637, 831), (832, 638, 641, 833), (807, 801, 803), (834, 835, 589, 588), (836, 837, 814, 816), (837, 838, 815, 814), (838, 839, 840, 815), (835, 836, 816, 589), (780, 841, 842, 781), (843, 844, 784, 783), (820, 834, 588, 806), (479, 818, 821, 817), (845, 846, 472, 471), (847, 848, 476, 475), (849, 847, 475, 486), (486, 490, 850, 849), (848, 845, 471, 476), (489, 822, 851, 852), (853, 854, 823, 824), (846, 819, 800, 472), (835, 834, 846, 845), (837, 836, 848, 847), (838, 837, 847, 849), (849, 850, 839, 838), (836, 835, 845, 848), (852, 851, 842, 841), (844, 843, 854, 853), (834, 820, 819, 846), (830, 831, 683, 529), (832, 833, 687, 686), (532, 829, 830, 529), (817, 821, 805, 807), (821, 820, 806, 805), (800, 819, 818, 855), (829, 855, 818, 479), (531, 800, 855, 532), (855, 829, 532), (464, 463, 787, 792), (515, 517, 795, 797), (791, 526, 464, 792), (795, 517, 526, 791), (140, 515, 797, 366), (606, 609, 789, 788), (613, 612, 759, 758), (606, 463, 462, 607), (856, 857, 858, 859), (857, 572, 575, 858), (575, 574, 432, 431), (574, 577, 379, 432), (378, 757, 760, 433), (757, 577, 576, 758), (859, 858, 435, 434), (858, 575, 431, 435), (856, 859, 434, 436), (779, 782, 860, 861), (862, 786, 785, 863), (779, 813, 840, 780), (485, 487, 490, 486), (646, 653, 654, 647), (650, 655, 656, 651), (863, 809, 810, 862), (862, 810, 811, 860), (861, 812, 813, 779), (642, 653, 487, 485), (780, 840, 839, 841), (852, 850, 490, 489), (841, 839, 850, 852), (815, 840, 813, 586), (582, 583, 586, 585), (582, 585, 771, 767), (772, 775, 769, 768), (680, 677, 593, 597), (663, 660, 601, 605), (613, 609, 608, 610), (617, 615, 614, 618), (625, 623, 622, 626), (633, 631, 630, 634), (637, 636, 639, 638), (645, 643, 631, 633), (649, 648, 647, 650), (654, 643, 645, 655), (658, 657, 221, 226), (668, 661, 662, 672), (671, 669, 668, 672), (675, 674, 657, 658), (594, 592, 674, 675), (716, 678, 679, 717), (610, 608, 669, 671), (634, 630, 623, 625), (684, 683, 686, 685), (692, 690, 689, 693), (698, 696, 695, 699), (699, 695, 701, 702), (702, 701, 704, 705), (712, 708, 707, 709), (693, 689, 696, 698), (692, 714, 713, 690), (705, 704, 716, 717), (722, 720, 719, 723), (719, 725, 726, 723), (602, 600, 720, 722), (732, 730, 729, 733), (738, 736, 735, 739), (743, 741, 736, 738), (618, 614, 741, 743), (749, 745, 744, 746), (739, 735, 730, 732), (733, 729, 745, 749), (752, 750, 615, 617), (726, 725, 750, 752), (746, 744, 754, 755), (764, 762, 761, 765), (765, 761, 767, 768), (772, 771, 770, 773), (770, 776, 777, 773), (786, 782, 781, 783), (755, 754, 762, 764), (576, 790, 789, 758), (794, 793, 573, 572), (796, 794, 572, 857), (798, 796, 857, 856), (436, 367, 798, 856), (573, 793, 790, 576), (812, 811, 776, 587), (823, 822, 648, 649), (639, 636, 826, 827), (626, 622, 684, 685), (831, 637, 638, 832), (783, 781, 842, 843), (854, 851, 822, 823), (843, 842, 851, 854), (686, 683, 831, 832), (758, 789, 609, 613), (862, 860, 782, 786), (650, 647, 654, 655), (860, 811, 812, 861), (768, 767, 771, 772), (546, 545, 825, 804), (825, 545, 708, 826), (708, 712, 827, 826), (712, 711, 828, 827), (544, 547, 713, 707), (707, 713, 714, 709), (709, 714, 715, 710), (522, 455, 454, 503), (500, 498, 497, 506), (511, 510, 509, 667), (503, 454, 498, 500), (591, 593, 677, 523), (597, 596, 681, 680), (667, 509, 661, 668), (672, 662, 665, 673), (506, 497, 510, 511), (521, 591, 455, 522), (597, 593, 592, 594), (663, 662, 661, 660), (808, 460, 459, 482), (483, 505, 504, 527), (482, 459, 505, 483), (550, 525, 524, 548), (598, 601, 660, 508), (605, 604, 664, 663), (548, 524, 678, 716), (717, 679, 682, 718), (599, 598, 460, 808), (527, 504, 525, 550), (605, 601, 600, 602), (680, 679, 678, 677), (553, 481, 555, 554), (808, 482, 481, 553)])
_uv = me_helmet_012.uv_layers.new(name='UVMap')
_uv.uv.foreach_set('vector', [-84.38, -42.32, -86.59, -29.73, -85.76, -35.58, -83.32, -50.3, -85.28, -22.04, -87.52, -12.71, -87.11, -21.81, -84.88, -32.41, -86.04, -7.189, -88.05, -0.6537, -87.52, -12.71, -85.28, -22.04, -86.04, -7.189, -86.15, 10.15, -88.18, 13.09, -88.05, -0.6537, -78.63, 59.59, -78.93, 47.88, -78.49, 48.36, -78.18, 60.05, -76.81, 91.43, -77.16, 90.78, -77.95, 81.85, -77.69, 82.61, -40.64, 106.4, -32.18, 108.5, -34.74, 116.5, -41.89, 114.4, -90.21, 16.04, -90.18, 15.99, -90.17, 26.57, -90.21, 26.5, -75.3, -53.38, -79.79, -47.49, -80.49, -38.28, -75.69, -44.04, -77.02, -32.78, -80.83, -27.56, -81.08, -15.99, -78.91, -20.46, -83.57, -51.39, -83.66, -50.67, -83.38, -50.96, -83.28, -51.67, -87.26, 50.92, -87.08, 42.91, -84.1, 49.16, -84.32, 62.93, -78.91, -20.46, -81.08, -15.99, -80.88, -9.035, -79.36, -12.81, -78.82, -10.76, -80.75, -6.421, -80.74, -6.282, -78.8, -10.65, -84.7, -38.8, -86.14, -32.03, -84.82, -41.91, -81.84, -55.48, -32.82, 78.72, 0.0, 81.31, 0.0, 91.76, -29.43, 88.96, -84.88, -32.41, -87.11, -21.81, -86.59, -29.73, -84.38, -42.32, -83.32, -50.3, -85.76, -35.58, -84.7, -38.8, -81.84, -55.48, -77.69, 82.61, -78.16, 70.96, -77.69, 71.4, -77.2, 83.0, -64.53, 83.71, -65.43, 72.95, -50.38, 83.29, -49.49, 93.3, -78.63, 59.59, -78.16, 70.96, -78.39, 70.12, -78.82, 58.71, -63.41, 94.0, -64.53, 83.71, -49.49, 93.3, -49.1, 102.9, -76.8, 91.57, -76.81, 91.43, -76.31, 91.83, -76.3, 91.97, -78.16, 70.96, -77.69, 82.61, -77.95, 81.85, -78.39, 70.12, -49.1, 102.9, -49.05, 111.0, -62.29, 103.3, -63.41, 94.0, -49.49, 93.3, -50.38, 83.29, -39.87, 93.11, -40.14, 99.13, -24.22, 98.89, -29.34, 101.0, -39.87, 93.11, -26.94, 94.16, -32.82, 78.72, -51.03, 72.46, -51.08, 71.59, -33.1, 77.9, -78.16, 70.96, -78.63, 59.59, -78.18, 60.05, -77.69, 71.4, -51.08, 71.59, -51.03, 72.46, -66.13, 61.86, -66.19, 60.97, -78.95, 46.93, -78.93, 47.88, -79.08, 47.04, -79.1, 46.1, -40.64, 106.4, -40.14, 99.13, -30.94, 104.5, -32.18, 108.5, -49.1, 102.9, -40.64, 106.4, -41.89, 114.4, -49.05, 111.0, -40.14, 99.13, -39.87, 93.11, -29.34, 101.0, -30.94, 104.5, -29.43, 88.96, -26.94, 94.16, -39.87, 93.11, -50.38, 83.29, -49.1, 102.9, -49.49, 93.3, -40.14, 99.13, -40.64, 106.4, -84.1, 49.16, -87.08, 42.91, -86.89, 31.68, -83.57, 36.86, -75.69, -44.04, -80.49, -38.28, -80.83, -27.56, -77.02, -32.78, -75.28, -59.61, -75.62, -59.06, -75.61, -58.8, -75.26, -59.35, -82.19, -54.9, -82.35, -53.97, -81.06, -63.92, -80.88, -65.02, -83.08, -31.37, -83.24, -30.67, -82.85, -42.22, -82.69, -43.01, -84.08, -13.73, -84.22, -13.24, -83.24, -30.67, -83.08, -31.37, -86.15, 10.15, -86.04, -7.189, -84.22, -13.24, -84.31, 7.422, -78.97, -72.16, -79.03, -71.94, -79.18, -70.92, -79.11, -71.5, -82.69, -43.01, -82.85, -42.22, -82.35, -53.97, -82.19, -54.9, -80.88, -65.02, -81.06, -63.92, -79.18, -70.92, -79.03, -71.94, -82.76, 25.42, -82.82, 26.27, -84.31, 7.422, -84.17, 7.203, -89.68, 54.04, -89.65, 54.08, -89.67, 60.6, -89.72, 60.69, -89.68, 54.04, -89.87, 45.12, -89.83, 45.3, -89.65, 54.08, -85.76, -35.58, -86.59, -29.73, -88.77, -17.33, -88.17, -21.07, -89.3, -11.36, -89.73, -3.514, -89.76, -3.379, -89.34, -11.21, -89.76, -3.379, -89.73, -3.514, -90.03, 5.787, -90.06, 5.882, -90.03, 5.787, -90.18, 15.99, -90.21, 16.04, -90.06, 5.882, -86.15, 10.15, -83.57, 36.86, -86.89, 31.68, -88.18, 13.09, -87.47, -22.17, -87.45, -22.32, -87.53, -22.36, -87.57, -22.12, -88.77, -17.33, -89.3, -11.36, -89.34, -11.21, -88.81, -17.15, -84.7, -38.8, -85.76, -35.58, -88.17, -21.07, -87.53, -22.36, -90.17, 26.57, -90.02, 36.74, -90.06, 36.65, -90.21, 26.5, -90.02, 36.74, -89.83, 45.3, -89.87, 45.12, -90.06, 36.65, -29.97, 102.8, -29.23, 102.9, -30.48, 106.6, -31.25, 106.6, -31.25, 106.6, -30.48, 106.6, -32.92, 114.6, -33.75, 114.6, 0.0, 91.76, 0.0, 96.66, -26.94, 94.16, -29.43, 88.96, 0.0, 96.66, 0.0, 101.3, -24.22, 98.89, -26.94, 94.16, -85.8, -11.21, -85.77, -11.32, -86.29, -17.3, -86.33, -17.15, -85.37, -3.379, -85.34, -3.466, -85.77, -11.32, -85.8, -11.21, -85.17, 1.658, -85.15, 1.657, -85.14, 1.564, -85.18, 1.559, -84.12, -31.82, -86.89, -21.01, -86.29, -17.3, -83.62, -27.52, -78.52, 47.42, -77.98, 47.27, -65.79, 60.72, -66.19, 60.97, -64.5, 59.9, -76.24, 46.79, -73.97, 46.16, -62.81, 58.82, -77.14, 90.92, -76.65, 90.64, -85.11, 74.82, -85.68, 74.92, -83.23, 74.51, -75.04, 89.71, -72.93, 88.49, -80.79, 74.1, -34.78, 116.6, -34.65, 116.1, -41.68, 114.1, -41.91, 114.6, -40.93, 112.6, -34.26, 114.5, -33.73, 112.5, -39.96, 110.7, -90.21, 26.5, -89.64, 26.48, -89.63, 16.05, -90.21, 16.04, -85.29, 26.34, -85.28, 16.15, -87.75, 16.09, -87.75, 26.42, -75.27, -44.53, -74.75, -44.33, -74.4, -53.66, -74.91, -53.89, -70.84, -42.79, -70.57, -51.93, -72.74, -52.91, -73.05, -43.66, -78.73, -20.85, -78.16, -20.74, -76.13, -33.07, -76.68, -33.23, -73.87, -19.9, -72.0, -31.84, -74.34, -32.53, -76.3, -20.38, -83.28, -51.67, -82.68, -51.6, -82.96, -51.33, -83.57, -51.39, -80.72, -51.37, -78.17, -51.07, -78.42, -50.84, -81.0, -51.11, -79.23, -13.13, -78.66, -13.06, -78.16, -20.74, -78.73, -20.85, -74.32, -12.51, -73.87, -19.9, -76.3, -20.38, -76.78, -12.82, -78.8, -10.65, -78.22, -10.59, -78.05, -10.97, -78.63, -11.03, -76.34, -10.39, -73.88, -10.12, -73.72, -10.51, -76.17, -10.77, -78.66, -11.13, -78.08, -11.07, -78.66, -13.06, -79.23, -13.13, -76.2, -10.87, -73.75, -10.61, -74.32, -12.51, -76.78, -12.82, -33.1, 77.9, -32.96, 77.54, 0.0, 80.11, 0.0, 80.47, -32.51, 76.34, -31.92, 74.78, 0.0, 77.46, 0.0, 78.96, -76.3, 91.97, -75.81, 91.68, -76.31, 91.27, -76.8, 91.57, -74.22, 90.71, -72.15, 89.45, -72.61, 89.07, -74.71, 90.32, -49.05, 111.2, -48.74, 110.8, -61.9, 103.0, -62.27, 103.4, -46.46, 107.6, -59.09, 100.2, -60.68, 101.8, -47.75, 109.4, -51.08, 71.59, -50.8, 71.28, -32.96, 77.54, -33.1, 77.9, -49.87, 70.24, -48.65, 68.9, -31.92, 74.78, -32.51, 76.34, -66.19, 60.97, -65.79, 60.72, -50.8, 71.28, -51.08, 71.59, -62.81, 58.82, -48.65, 68.9, -49.87, 70.24, -64.5, 59.9, -79.1, 46.1, -78.56, 45.96, -78.42, 46.79, -78.95, 46.93, -76.8, 45.51, -74.51, 44.91, -74.37, 45.71, -76.66, 46.32, -41.91, 114.6, -41.68, 114.1, -48.74, 110.8, -49.05, 111.2, -39.96, 110.7, -46.46, 107.6, -47.75, 109.4, -40.93, 112.6, -76.68, -33.23, -76.13, -33.07, -74.75, -44.33, -75.27, -44.53, -72.0, -31.84, -70.84, -42.79, -73.05, -43.66, -74.34, -32.53, -75.26, -59.35, -74.74, -59.12, -74.76, -59.37, -75.28, -59.61, -73.06, -58.36, -70.85, -57.37, -70.87, -57.64, -73.07, -58.62, -80.88, -65.02, -80.3, -64.92, -81.61, -54.82, -82.19, -54.9, -75.97, -64.18, -77.26, -54.2, -79.72, -54.55, -78.42, -64.6, -82.69, -43.01, -82.11, -42.94, -82.5, -31.3, -83.08, -31.37, -77.77, -42.4, -78.16, -30.78, -80.62, -31.07, -80.23, -42.71, -83.08, -31.37, -82.5, -31.3, -83.5, -13.67, -84.08, -13.73, -78.16, -30.78, -79.15, -13.27, -81.62, -13.5, -80.62, -31.07, -84.08, -13.73, -83.5, -13.67, -83.59, 7.212, -84.17, 7.203, -79.15, -13.27, -79.22, 7.286, -81.7, 7.244, -81.62, -13.5, -78.97, -72.16, -79.11, -71.5, -78.53, -71.41, -78.39, -72.06, -76.51, -71.74, -76.64, -71.13, -74.17, -70.76, -74.05, -71.31, -82.19, -54.9, -81.61, -54.82, -82.11, -42.94, -82.69, -43.01, -77.26, -54.2, -77.77, -42.4, -80.23, -42.71, -79.72, -54.55, -79.03, -71.94, -78.45, -71.83, -80.3, -64.92, -80.88, -65.02, -76.57, -71.5, -74.11, -71.07, -75.97, -64.18, -78.42, -64.6, -84.17, 7.203, -83.59, 7.212, -82.18, 25.39, -82.76, 25.42, -79.22, 7.286, -77.84, 25.15, -80.3, 25.28, -81.7, 7.244, -89.68, 54.04, -89.72, 60.69, -89.15, 60.67, -89.1, 54.03, -84.88, 60.54, -84.76, 53.9, -87.22, 53.97, -87.3, 60.61, -89.68, 54.04, -89.1, 54.03, -89.3, 45.08, -89.87, 45.12, -84.76, 53.9, -84.97, 44.74, -87.42, 44.93, -87.22, 53.97, -85.68, 74.92, -85.11, 74.82, -89.15, 60.67, -89.72, 60.69, -80.79, 74.1, -84.88, 60.54, -87.3, 60.61, -83.23, 74.51, -88.81, -17.15, -88.23, -17.06, -87.63, -20.76, -88.21, -20.86, -83.89, -16.36, -83.3, -20.01, -85.75, -20.43, -86.35, -16.76, -89.76, -3.379, -89.18, -3.31, -88.76, -11.12, -89.34, -11.21, -84.85, -2.789, -84.42, -10.48, -86.88, -10.84, -87.3, -3.084, -90.06, 5.882, -89.48, 5.924, -89.18, -3.31, -89.76, -3.379, -85.13, 6.24, -84.85, -2.789, -87.3, -3.084, -87.6, 6.061, -90.21, 16.04, -89.63, 16.05, -89.48, 5.924, -90.06, 5.882, -85.28, 16.15, -85.13, 6.24, -87.6, 6.061, -87.75, 16.09, -87.57, -22.12, -86.99, -22.03, -86.89, -22.1, -87.47, -22.17, -85.0, -21.87, -85.1, -21.74, -82.64, -21.36, -82.54, -21.57, -89.34, -11.21, -88.76, -11.12, -88.23, -17.06, -88.81, -17.15, -84.42, -10.48, -83.89, -16.36, -86.35, -16.76, -86.88, -10.84, -88.21, -20.86, -87.63, -20.76, -86.99, -22.03, -87.57, -22.12, -83.3, -20.01, -82.64, -21.36, -85.1, -21.74, -85.75, -20.43, -90.06, 36.65, -89.48, 36.61, -89.64, 26.48, -90.21, 26.5, -85.15, 36.31, -85.29, 26.34, -87.75, 26.42, -87.61, 36.48, -89.87, 45.12, -89.3, 45.08, -89.48, 36.61, -90.06, 36.65, -84.97, 44.74, -85.15, 36.31, -87.61, 36.48, -87.42, 44.93, -87.47, -22.17, -86.89, -22.1, -86.36, -20.76, -86.93, -20.86, -82.54, -21.57, -82.04, -20.04, -84.49, -20.45, -85.0, -21.87, -32.95, 114.7, -32.48, 112.7, -33.3, 112.6, -33.79, 114.7, -86.33, -17.15, -85.75, -17.07, -85.22, -11.16, -85.8, -11.21, -81.42, -16.51, -80.88, -10.76, -83.34, -10.98, -83.88, -16.83, -85.8, -11.21, -85.22, -11.16, -84.79, -3.343, -85.37, -3.379, -80.88, -10.76, -80.45, -3.074, -82.91, -3.226, -83.34, -10.98, -85.17, 1.658, -85.18, 1.559, -84.6, 1.598, -84.59, 1.704, -82.71, 1.724, -80.25, 1.879, -80.24, 2.046, -82.71, 1.852, -85.17, 1.658, -84.59, 1.704, -84.58, 1.704, -85.15, 1.657, -82.71, 1.852, -80.24, 2.046, -80.23, 2.058, -82.69, 1.858, -84.19, 1.454, -83.62, 1.585, -81.99, -2.095, -82.56, -2.204, -80.12, -1.738, -81.77, 2.01, -79.35, 2.566, -77.69, -1.272, -86.93, -20.86, -86.36, -20.76, -85.75, -17.07, -86.33, -17.15, -82.04, -20.04, -81.42, -16.51, -83.88, -16.83, -84.49, -20.45, -34.24, 116.6, -34.12, 116.1, -34.16, 116.3, -34.28, 116.8, -30.3, 104.8, -30.22, 104.4, -31.51, 108.1, -31.58, 108.6, -28.6, 101.6, -28.53, 101.1, -30.22, 104.4, -30.3, 104.8, -24.03, 99.22, -24.0, 98.78, -28.53, 101.1, -28.6, 101.6, 0.0, 101.6, 0.0, 101.2, -24.0, 98.78, -24.03, 99.22, -86.93, -20.86, -86.89, -21.01, -87.42, -22.35, -87.47, -22.17, -79.79, -47.49, -75.3, -53.38, -75.61, -58.8, -78.52, -52.49, -87.47, -22.17, -87.43, -22.33, -87.45, -22.32, -86.14, -32.03, -86.17, -31.91, -84.87, -41.65, -84.82, -41.91, -84.82, -41.91, -84.87, -41.65, -83.66, -50.67, -83.58, -51.05, -87.42, -22.35, -84.27, -34.82, -84.27, -34.92, -87.43, -22.33, -84.27, -34.92, -86.1, -32.02, -87.43, -22.33, -88.18, 13.09, -86.89, 31.68, -90.17, 26.57, -90.18, 15.99, -88.81, -17.15, -88.21, -20.86, -88.17, -21.07, -88.77, -17.33, -89.3, -11.36, -87.11, -21.81, -87.52, -12.71, -89.73, -3.514, -89.73, -3.514, -87.52, -12.71, -88.05, -0.6537, -90.03, 5.787, -90.03, 5.787, -88.05, -0.6537, -88.18, 13.09, -90.18, 15.99, -86.14, -32.03, -84.7, -38.8, -87.53, -22.36, -87.45, -22.32, -88.77, -17.33, -86.59, -29.73, -87.11, -21.81, -89.3, -11.36, -88.21, -20.86, -87.57, -22.12, -87.53, -22.36, -88.17, -21.07, -90.17, 26.57, -86.89, 31.68, -87.08, 42.91, -90.02, 36.74, -90.02, 36.74, -87.08, 42.91, -87.26, 50.92, -89.83, 45.3, -86.17, -31.91, -86.14, -32.03, -87.45, -22.32, -87.43, -22.33, -85.66, 74.73, -85.68, 74.92, -89.72, 60.69, -89.67, 60.6, -76.8, 91.57, -77.14, 90.92, -77.16, 90.78, -76.81, 91.43, -34.28, 116.8, -34.78, 116.6, -34.74, 116.5, -34.24, 116.6, -76.81, 91.43, -77.69, 82.61, -77.2, 83.0, -76.31, 91.83, -49.05, 111.2, -62.27, 103.4, -62.29, 103.3, -49.05, 111.0, -41.91, 114.6, -49.05, 111.2, -49.05, 111.0, -41.89, 114.4, 0.0, 116.6, -32.95, 114.7, -32.92, 114.6, 0.0, 116.5, -31.58, 108.6, -31.51, 108.1, -34.12, 116.1, -34.24, 116.6, -79.46, 2.694, -81.88, 2.152, -82.69, 1.858, -80.23, 2.058, -81.88, 2.152, -83.74, 1.738, -84.58, 1.704, -82.69, 1.858, -84.3, 1.61, -84.24, 1.46, -85.14, 1.564, -85.15, 1.657, -85.14, 1.564, -83.08, -3.563, -83.32, -9.509, -85.34, -3.466, -85.77, -11.32, -83.48, -19.2, -83.62, -27.52, -86.29, -17.3, -86.89, -21.01, -86.93, -20.86, -86.33, -17.15, -86.29, -17.3, -86.89, -21.01, -84.12, -31.82, -84.27, -34.82, -87.42, -22.35, -85.34, -3.466, -83.32, -9.509, -83.48, -19.2, -85.77, -11.32, -87.43, -22.33, -87.47, -22.17, -87.42, -22.35, -78.93, 47.88, -78.95, 46.93, -78.52, 47.42, -78.49, 48.36, -75.69, -44.04, -75.27, -44.53, -74.91, -53.89, -75.3, -53.38, -78.73, -20.85, -76.68, -33.23, -77.02, -32.78, -78.91, -20.46, -83.66, -50.67, -84.87, -41.65, -84.7, -42.03, -83.38, -50.96, -79.36, -12.81, -79.23, -13.13, -78.73, -20.85, -78.91, -20.46, -78.8, -10.65, -78.63, -11.03, -78.66, -11.13, -78.82, -10.76, -32.82, 78.72, -33.1, 77.9, 0.0, 80.47, 0.0, 81.31, -32.82, 78.72, -29.43, 88.96, -50.38, 83.29, -51.03, 72.46, -51.03, 72.46, -50.38, 83.29, -65.43, 72.95, -66.13, 61.86, -78.93, 47.88, -78.63, 59.59, -78.82, 58.71, -79.08, 47.04, -77.02, -32.78, -76.68, -33.23, -75.27, -44.53, -75.69, -44.04, -78.42, -51.25, -79.08, -49.42, -78.99, -51.4, -78.8, -51.95, -82.35, -53.97, -84.38, -42.32, -83.32, -50.3, -81.06, -63.92, -83.24, -30.67, -85.28, -22.04, -84.88, -32.41, -82.85, -42.22, -84.22, -13.24, -86.04, -7.189, -85.28, -22.04, -83.24, -30.67, -84.08, -13.73, -84.17, 7.203, -84.31, 7.422, -84.22, -13.24, -81.84, -55.48, -84.82, -41.91, -83.58, -51.05, -79.18, -70.92, -82.85, -42.22, -84.88, -32.41, -84.38, -42.32, -82.35, -53.97, -81.06, -63.92, -83.32, -50.3, -81.84, -55.48, -79.18, -70.92, -82.82, 26.27, -83.57, 36.86, -86.15, 10.15, -84.31, 7.422, -80.74, -6.282, -80.17, -6.201, -78.22, -10.59, -78.8, -10.65, -78.29, -5.936, -75.83, -5.59, -73.88, -10.12, -76.34, -10.39, -75.3, -53.38, -74.91, -53.89, -75.26, -59.35, -75.61, -58.8, -83.57, -51.39, -83.48, -51.79, -83.58, -51.05, -83.66, -50.67, -83.48, -51.79, -83.57, -51.39, -82.96, -51.33, -82.88, -51.72, -80.91, -51.49, -81.0, -51.11, -78.42, -50.84, -78.35, -51.19, -74.91, -53.89, -74.4, -53.66, -74.74, -59.12, -75.26, -59.35, -72.74, -52.91, -70.57, -51.93, -70.85, -57.37, -73.06, -58.36, -75.88, -58.79, -75.54, -59.35, -83.28, -51.67, -83.38, -50.96, -84.87, -41.65, -86.17, -31.91, -86.1, -32.02, -84.7, -42.03, -75.54, -59.35, -75.02, -59.12, -82.68, -51.6, -83.28, -51.67, -73.32, -58.39, -71.1, -57.43, -78.17, -51.07, -80.72, -51.37, -86.1, -32.02, -86.17, -31.91, -87.43, -22.33, -80.29, -46.47, -84.12, -31.82, -83.62, -27.52, -80.97, -37.38, -81.23, -26.77, -83.48, -19.2, -83.32, -9.509, -81.35, -15.33, -81.35, -15.33, -83.32, -9.509, -83.08, -3.563, -81.08, -8.535, -81.08, -8.535, -83.08, -3.563, -82.59, -2.273, -80.99, -5.892, -80.97, -37.38, -83.62, -27.52, -83.48, -19.2, -81.23, -26.77, -82.56, -2.204, -81.99, -2.095, -80.4, -5.667, -80.98, -5.752, -78.53, -5.392, -80.12, -1.738, -77.69, -1.272, -76.07, -5.033, -78.99, -51.4, -84.27, -34.82, -84.12, -31.82, -80.29, -46.47, -83.38, -50.96, -84.7, -42.03, -79.08, -49.42, -78.42, -51.25, -80.78, -37.84, -80.49, -38.28, -79.79, -47.49, -80.1, -47.0, -81.23, -15.66, -81.08, -15.99, -80.83, -27.56, -81.07, -27.17, -80.98, -8.785, -80.88, -9.035, -81.08, -15.99, -81.23, -15.66, -80.88, -9.035, -80.98, -8.785, -80.87, -6.157, -80.75, -6.421, -81.07, -27.17, -80.83, -27.56, -80.49, -38.28, -80.78, -37.84, -80.74, -6.282, -80.86, -6.017, -80.29, -5.934, -80.17, -6.201, -75.95, -5.313, -75.83, -5.59, -78.29, -5.936, -78.41, -5.665, -80.1, -47.0, -79.79, -47.49, -78.52, -52.49, -78.8, -51.95, -80.97, -37.38, -80.78, -37.84, -80.1, -47.0, -80.29, -46.47, -81.35, -15.33, -81.23, -15.66, -81.07, -27.17, -81.23, -26.77, -81.08, -8.535, -80.98, -8.785, -81.23, -15.66, -81.35, -15.33, -80.98, -8.785, -81.08, -8.535, -80.99, -5.892, -80.87, -6.157, -81.23, -26.77, -81.07, -27.17, -80.78, -37.84, -80.97, -37.38, -80.86, -6.017, -80.98, -5.752, -80.4, -5.667, -80.29, -5.934, -76.07, -5.033, -75.95, -5.313, -78.41, -5.665, -78.53, -5.392, -80.29, -46.47, -80.1, -47.0, -78.8, -51.95, -78.99, -51.4, -75.54, -59.35, -75.28, -59.61, -74.76, -59.37, -75.02, -59.12, -73.32, -58.39, -73.07, -58.62, -70.87, -57.64, -71.1, -57.43, -75.62, -59.06, -75.28, -59.61, -75.54, -59.35, -75.88, -58.79, -84.7, -42.03, -86.1, -32.02, -84.27, -34.92, -79.08, -49.42, -79.08, -49.42, -84.27, -34.92, -84.27, -34.82, -78.99, -51.4, -78.52, -52.49, -76.25, -57.31, -78.42, -51.25, -78.8, -51.95, -75.88, -58.79, -83.38, -50.96, -78.42, -51.25, -76.25, -57.31, -75.61, -58.8, -75.62, -59.06, -76.25, -57.31, -78.52, -52.49, -76.25, -57.31, -75.62, -59.06, -75.88, -58.79, -32.18, 108.5, -31.58, 108.6, -34.24, 116.6, -34.74, 116.5, -24.22, 98.89, -24.03, 99.22, -28.6, 101.6, -29.34, 101.0, -30.3, 104.8, -31.58, 108.6, -32.18, 108.5, -30.94, 104.5, -28.6, 101.6, -30.3, 104.8, -30.94, 104.5, -29.34, 101.0, 0.0, 101.3, 0.0, 101.6, -24.03, 99.22, -24.22, 98.89, -34.78, 116.6, -34.28, 116.8, -34.16, 116.3, -34.65, 116.1, -34.26, 114.5, -33.79, 114.7, -33.3, 112.6, -33.73, 112.5, -34.78, 116.6, -41.91, 114.6, -41.89, 114.4, -34.74, 116.5, -23.91, 97.34, -23.7, 97.88, -27.61, 99.67, -28.31, 99.62, -28.31, 99.62, -27.61, 99.67, -29.23, 102.9, -29.97, 102.8, -29.23, 102.9, 0.0, 104.8, 0.0, 108.6, -30.48, 106.6, -30.48, 106.6, 0.0, 108.6, 0.0, 116.5, -32.92, 114.6, 0.0, 116.6, 0.0, 114.5, -32.48, 112.7, -32.95, 114.7, -32.95, 114.7, -33.79, 114.7, -33.75, 114.6, -32.92, 114.6, -23.7, 97.88, 0.0, 100.1, 0.0, 101.6, -27.61, 99.67, -27.61, 99.67, 0.0, 101.6, 0.0, 104.8, -29.23, 102.9, -23.91, 97.34, 0.0, 99.74, 0.0, 100.1, -23.7, 97.88, -84.19, 1.454, -84.26, 1.608, -83.69, 1.74, -83.62, 1.585, -81.84, 2.168, -79.42, 2.727, -79.35, 2.566, -81.77, 2.01, -84.19, 1.454, -82.56, -2.204, -82.59, -2.273, -84.24, 1.46, -79.36, -12.81, -80.88, -9.035, -80.75, -6.421, -78.82, -10.76, -78.63, -11.03, -78.05, -10.97, -78.08, -11.07, -78.66, -11.13, -76.17, -10.77, -73.72, -10.51, -73.75, -10.61, -76.2, -10.87, -79.42, 2.727, -81.84, 2.168, -81.88, 2.152, -79.46, 2.694, -81.84, 2.168, -83.69, 1.74, -83.74, 1.738, -81.88, 2.152, -84.26, 1.608, -84.19, 1.454, -84.24, 1.46, -84.3, 1.61, -79.23, -13.13, -79.36, -12.81, -78.82, -10.76, -78.66, -11.13, -82.56, -2.204, -80.98, -5.752, -80.99, -5.892, -82.59, -2.273, -80.86, -6.017, -80.74, -6.282, -80.75, -6.421, -80.87, -6.157, -80.98, -5.752, -80.86, -6.017, -80.87, -6.157, -80.99, -5.892, -83.08, -3.563, -85.14, 1.564, -84.24, 1.46, -82.59, -2.273, -85.37, -3.379, -85.18, 1.559, -85.14, 1.564, -85.34, -3.466, -85.37, -3.379, -84.79, -3.343, -84.6, 1.598, -85.18, 1.559, -82.71, 1.724, -82.91, -3.226, -80.45, -3.074, -80.25, 1.879, -76.66, 46.32, -76.24, 46.79, -77.98, 47.27, -78.42, 46.79, -74.71, 90.32, -75.04, 89.71, -76.65, 90.64, -76.31, 91.27, -34.26, 114.5, -40.93, 112.6, -41.68, 114.1, -34.65, 116.1, -87.75, 26.42, -87.75, 16.09, -89.63, 16.05, -89.64, 26.48, -73.05, -43.66, -72.74, -52.91, -74.4, -53.66, -74.75, -44.33, -76.3, -20.38, -74.34, -32.53, -76.13, -33.07, -78.16, -20.74, -82.68, -51.6, -80.72, -51.37, -81.0, -51.11, -82.96, -51.33, -76.78, -12.82, -76.3, -20.38, -78.16, -20.74, -78.66, -13.06, -76.34, -10.39, -76.17, -10.77, -78.05, -10.97, -78.22, -10.59, -78.08, -11.07, -76.2, -10.87, -76.78, -12.82, -78.66, -13.06, -32.51, 76.34, 0.0, 78.96, 0.0, 80.11, -32.96, 77.54, -61.9, 103.0, -60.68, 101.8, -74.22, 90.71, -75.81, 91.68, -47.75, 109.4, -60.68, 101.8, -61.9, 103.0, -48.74, 110.8, -49.87, 70.24, -32.51, 76.34, -32.96, 77.54, -50.8, 71.28, -64.5, 59.9, -49.87, 70.24, -50.8, 71.28, -65.79, 60.72, -82.18, 25.39, -80.3, 25.28, -76.8, 45.51, -78.56, 45.96, -40.93, 112.6, -47.75, 109.4, -48.74, 110.8, -41.68, 114.1, -74.34, -32.53, -73.05, -43.66, -74.75, -44.33, -76.13, -33.07, -74.74, -59.12, -73.06, -58.36, -73.07, -58.62, -74.76, -59.37, -78.42, -64.6, -79.72, -54.55, -81.61, -54.82, -80.3, -64.92, -80.23, -42.71, -80.62, -31.07, -82.5, -31.3, -82.11, -42.94, -80.62, -31.07, -81.62, -13.5, -83.5, -13.67, -82.5, -31.3, -81.62, -13.5, -81.7, 7.244, -83.59, 7.212, -83.5, -13.67, -76.64, -71.13, -76.51, -71.74, -78.39, -72.06, -78.53, -71.41, -79.72, -54.55, -80.23, -42.71, -82.11, -42.94, -81.61, -54.82, -78.42, -64.6, -80.3, -64.92, -78.45, -71.83, -76.57, -71.5, -81.7, 7.244, -80.3, 25.28, -82.18, 25.39, -83.59, 7.212, -87.3, 60.61, -87.22, 53.97, -89.1, 54.03, -89.15, 60.67, -89.1, 54.03, -87.22, 53.97, -87.42, 44.93, -89.3, 45.08, -83.23, 74.51, -87.3, 60.61, -89.15, 60.67, -85.11, 74.82, -86.35, -16.76, -85.75, -20.43, -87.63, -20.76, -88.23, -17.06, -87.3, -3.084, -86.88, -10.84, -88.76, -11.12, -89.18, -3.31, -87.6, 6.061, -87.3, -3.084, -89.18, -3.31, -89.48, 5.924, -87.75, 16.09, -87.6, 6.061, -89.48, 5.924, -89.63, 16.05, -85.1, -21.74, -85.0, -21.87, -86.89, -22.1, -86.99, -22.03, -86.88, -10.84, -86.35, -16.76, -88.23, -17.06, -88.76, -11.12, -85.75, -20.43, -85.1, -21.74, -86.99, -22.03, -87.63, -20.76, -87.61, 36.48, -87.75, 26.42, -89.64, 26.48, -89.48, 36.61, -87.42, 44.93, -87.61, 36.48, -89.48, 36.61, -89.3, 45.08, -85.0, -21.87, -84.49, -20.45, -86.36, -20.76, -86.89, -22.1, -83.88, -16.83, -83.34, -10.98, -85.22, -11.16, -85.75, -17.07, -83.34, -10.98, -82.91, -3.226, -84.79, -3.343, -85.22, -11.16, -82.71, 1.724, -82.71, 1.852, -84.59, 1.704, -84.6, 1.598, -84.59, 1.704, -82.71, 1.852, -82.69, 1.858, -84.58, 1.704, -81.77, 2.01, -80.12, -1.738, -81.99, -2.095, -83.62, 1.585, -84.49, -20.45, -83.88, -16.83, -85.75, -17.07, -86.36, -20.76, -33.75, 114.6, -33.79, 114.7, -34.16, 116.3, -34.12, 116.1, -30.22, 104.4, -29.97, 102.8, -31.25, 106.6, -31.51, 108.1, -28.53, 101.1, -28.31, 99.62, -29.97, 102.8, -30.22, 104.4, -24.0, 98.78, -23.91, 97.34, -28.31, 99.62, -28.53, 101.1, 0.0, 99.74, -23.91, 97.34, -24.0, 98.78, 0.0, 101.2, -31.25, 106.6, -33.75, 114.6, -34.12, 116.1, -31.51, 108.1, -84.3, 1.61, -85.15, 1.657, -84.58, 1.704, -83.74, 1.738, -78.29, -5.936, -76.34, -10.39, -78.22, -10.59, -80.17, -6.201, -81.0, -51.11, -80.91, -51.49, -82.88, -51.72, -82.96, -51.33, -72.74, -52.91, -73.06, -58.36, -74.74, -59.12, -74.4, -53.66, -75.02, -59.12, -73.32, -58.39, -80.72, -51.37, -82.68, -51.6, -80.12, -1.738, -78.53, -5.392, -80.4, -5.667, -81.99, -2.095, -78.41, -5.665, -78.29, -5.936, -80.17, -6.201, -80.29, -5.934, -78.53, -5.392, -78.41, -5.665, -80.29, -5.934, -80.4, -5.667, -73.07, -58.62, -73.32, -58.39, -75.02, -59.12, -74.76, -59.37, -33.79, 114.7, -34.26, 114.5, -34.65, 116.1, -34.16, 116.3, -81.84, 2.168, -81.77, 2.01, -83.62, 1.585, -83.69, 1.74, -76.17, -10.77, -76.2, -10.87, -78.08, -11.07, -78.05, -10.97, -83.69, 1.74, -84.26, 1.608, -84.3, 1.61, -83.74, 1.738, -82.91, -3.226, -82.71, 1.724, -84.6, 1.598, -84.79, -3.343, -79.18, -70.92, -83.58, -51.05, -83.48, -51.79, -79.11, -71.5, -83.48, -51.79, -82.88, -51.72, -78.53, -71.41, -79.11, -71.5, -78.53, -71.41, -82.88, -51.72, -80.91, -51.49, -76.64, -71.13, -76.64, -71.13, -80.91, -51.49, -78.35, -51.19, -74.17, -70.76, -78.97, -72.16, -78.39, -72.06, -78.45, -71.83, -79.03, -71.94, -78.39, -72.06, -76.51, -71.74, -76.57, -71.5, -78.45, -71.83, -76.51, -71.74, -74.05, -71.31, -74.11, -71.07, -76.57, -71.5, -66.13, 61.86, -65.43, 72.95, -78.18, 60.05, -78.49, 48.36, -64.53, 83.71, -63.41, 94.0, -77.2, 83.0, -77.69, 71.4, -62.29, 103.3, -62.27, 103.4, -76.3, 91.97, -76.31, 91.83, -65.43, 72.95, -64.53, 83.71, -77.69, 71.4, -78.18, 60.05, -78.52, 47.42, -78.95, 46.93, -78.42, 46.79, -77.98, 47.27, -76.24, 46.79, -76.66, 46.32, -74.37, 45.71, -73.97, 46.16, -62.27, 103.4, -61.9, 103.0, -75.81, 91.68, -76.3, 91.97, -60.68, 101.8, -59.09, 100.2, -72.15, 89.45, -74.22, 90.71, -63.41, 94.0, -62.29, 103.3, -76.31, 91.83, -77.2, 83.0, -66.19, 60.97, -66.13, 61.86, -78.49, 48.36, -78.52, 47.42, -76.24, 46.79, -64.5, 59.9, -65.79, 60.72, -77.98, 47.27, -74.71, 90.32, -76.31, 91.27, -75.81, 91.68, -74.22, 90.71, -85.66, 74.73, -84.32, 62.93, -77.95, 81.85, -77.16, 90.78, -84.1, 49.16, -83.57, 36.86, -78.82, 58.71, -78.39, 70.12, -84.32, 62.93, -84.1, 49.16, -78.39, 70.12, -77.95, 81.85, -82.82, 26.27, -82.76, 25.42, -79.1, 46.1, -79.08, 47.04, -77.14, 90.92, -76.8, 91.57, -76.31, 91.27, -76.65, 90.64, -75.04, 89.71, -74.71, 90.32, -72.61, 89.07, -72.93, 88.49, -82.76, 25.42, -82.18, 25.39, -78.56, 45.96, -79.1, 46.1, -80.3, 25.28, -77.84, 25.15, -74.51, 44.91, -76.8, 45.51, -85.68, 74.92, -85.66, 74.73, -77.16, 90.78, -77.14, 90.92, -83.57, 36.86, -82.82, 26.27, -79.08, 47.04, -78.82, 58.71, -75.04, 89.71, -83.23, 74.51, -85.11, 74.82, -76.65, 90.64, -76.66, 46.32, -78.42, 46.79, -78.56, 45.96, -76.8, 45.51, -90.17, 26.57, -90.18, 15.99, -90.03, 5.787, -87.26, 50.92, -85.66, 74.73, -89.67, 60.6, -87.26, 50.92, -84.32, 62.93, -84.38, -42.32, -83.32, -50.3, -85.76, -35.58, -86.59, -29.73, -85.28, -22.04, -84.88, -32.41, -87.11, -21.81, -87.52, -12.71, -86.04, -7.189, -85.28, -22.04, -87.52, -12.71, -88.05, -0.6537, -86.04, -7.189, -88.05, -0.6537, -88.18, 13.09, -86.15, 10.15, -78.63, 59.59, -78.18, 60.05, -78.49, 48.36, -78.93, 47.88, -76.81, 91.43, -77.69, 82.61, -77.95, 81.85, -77.16, 90.78, -40.64, 106.4, -41.89, 114.4, -34.74, 116.5, -32.18, 108.5, -90.21, 16.04, -90.21, 26.5, -90.17, 26.57, -90.18, 15.99, -75.3, -53.38, -75.69, -44.04, -80.49, -38.28, -79.79, -47.49, -77.02, -32.78, -78.91, -20.46, -81.08, -15.99, -80.83, -27.56, -83.57, -51.39, -83.28, -51.67, -83.38, -50.96, -83.66, -50.67, -87.26, 50.92, -84.32, 62.93, -84.1, 49.16, -87.08, 42.91, -78.91, -20.46, -79.36, -12.81, -80.88, -9.035, -81.08, -15.99, -78.82, -10.76, -78.8, -10.65, -80.74, -6.282, -80.75, -6.421, -84.7, -38.8, -81.84, -55.48, -84.82, -41.91, -86.14, -32.03, -32.82, 78.72, -29.43, 88.96, 0.0, 91.76, 0.0, 81.31, -84.88, -32.41, -84.38, -42.32, -86.59, -29.73, -87.11, -21.81, -83.32, -50.3, -81.84, -55.48, -84.7, -38.8, -85.76, -35.58, -77.69, 82.61, -77.2, 83.0, -77.69, 71.4, -78.16, 70.96, -64.53, 83.71, -49.49, 93.3, -50.38, 83.29, -65.43, 72.95, -78.63, 59.59, -78.82, 58.71, -78.39, 70.12, -78.16, 70.96, -63.41, 94.0, -49.1, 102.9, -49.49, 93.3, -64.53, 83.71, -76.8, 91.57, -76.3, 91.97, -76.31, 91.83, -76.81, 91.43, -78.16, 70.96, -78.39, 70.12, -77.95, 81.85, -77.69, 82.61, -49.1, 102.9, -63.41, 94.0, -62.29, 103.3, -49.05, 111.0, -49.49, 93.3, -40.14, 99.13, -39.87, 93.11, -50.38, 83.29, -24.22, 98.89, -26.94, 94.16, -39.87, 93.11, -29.34, 101.0, -32.82, 78.72, -33.1, 77.9, -51.08, 71.59, -51.03, 72.46, -78.16, 70.96, -77.69, 71.4, -78.18, 60.05, -78.63, 59.59, -51.08, 71.59, -66.19, 60.97, -66.13, 61.86, -51.03, 72.46, -78.95, 46.93, -79.1, 46.1, -79.08, 47.04, -78.93, 47.88, -40.64, 106.4, -32.18, 108.5, -30.94, 104.5, -40.14, 99.13, -49.1, 102.9, -49.05, 111.0, -41.89, 114.4, -40.64, 106.4, -40.14, 99.13, -30.94, 104.5, -29.34, 101.0, -39.87, 93.11, -29.43, 88.96, -50.38, 83.29, -39.87, 93.11, -26.94, 94.16, -49.1, 102.9, -40.64, 106.4, -40.14, 99.13, -49.49, 93.3, -84.1, 49.16, -83.57, 36.86, -86.89, 31.68, -87.08, 42.91, -75.69, -44.04, -77.02, -32.78, -80.83, -27.56, -80.49, -38.28, -75.28, -59.61, -75.26, -59.35, -75.61, -58.8, -75.62, -59.06, -82.19, -54.9, -80.88, -65.02, -81.06, -63.92, -82.35, -53.97, -83.08, -31.37, -82.69, -43.01, -82.85, -42.22, -83.24, -30.67, -84.08, -13.73, -83.08, -31.37, -83.24, -30.67, -84.22, -13.24, -86.15, 10.15, -84.31, 7.422, -84.22, -13.24, -86.04, -7.189, -78.97, -72.16, -79.11, -71.5, -79.18, -70.92, -79.03, -71.94, -82.69, -43.01, -82.19, -54.9, -82.35, -53.97, -82.85, -42.22, -80.88, -65.02, -79.03, -71.94, -79.18, -70.92, -81.06, -63.92, -82.76, 25.42, -84.17, 7.203, -84.31, 7.422, -82.82, 26.27, -89.68, 54.04, -89.72, 60.69, -89.67, 60.6, -89.65, 54.08, -89.68, 54.04, -89.65, 54.08, -89.83, 45.3, -89.87, 45.12, -85.76, -35.58, -88.17, -21.07, -88.77, -17.33, -86.59, -29.73, -89.3, -11.36, -89.34, -11.21, -89.76, -3.379, -89.73, -3.514, -89.76, -3.379, -90.06, 5.882, -90.03, 5.787, -89.73, -3.514, -90.03, 5.787, -90.06, 5.882, -90.21, 16.04, -90.18, 15.99, -86.15, 10.15, -88.18, 13.09, -86.89, 31.68, -83.57, 36.86, -87.47, -22.17, -87.57, -22.12, -87.53, -22.36, -87.45, -22.32, -88.77, -17.33, -88.81, -17.15, -89.34, -11.21, -89.3, -11.36, -84.7, -38.8, -87.53, -22.36, -88.17, -21.07, -85.76, -35.58, -90.17, 26.57, -90.21, 26.5, -90.06, 36.65, -90.02, 36.74, -90.02, 36.74, -90.06, 36.65, -89.87, 45.12, -89.83, 45.3, -29.97, 102.8, -31.25, 106.6, -30.48, 106.6, -29.23, 102.9, -31.25, 106.6, -33.75, 114.6, -32.92, 114.6, -30.48, 106.6, 0.0, 91.76, -29.43, 88.96, -26.94, 94.16, 0.0, 96.66, 0.0, 96.66, -26.94, 94.16, -24.22, 98.89, 0.0, 101.3, -85.8, -11.21, -86.33, -17.15, -86.29, -17.3, -85.77, -11.32, -85.37, -3.379, -85.8, -11.21, -85.77, -11.32, -85.34, -3.466, -85.17, 1.658, -85.18, 1.559, -85.14, 1.564, -85.15, 1.657, -84.12, -31.82, -83.62, -27.52, -86.29, -17.3, -86.89, -21.01, -78.52, 47.42, -66.19, 60.97, -65.79, 60.72, -77.98, 47.27, -64.5, 59.9, -62.81, 58.82, -73.97, 46.16, -76.24, 46.79, -77.14, 90.92, -85.68, 74.92, -85.11, 74.82, -76.65, 90.64, -83.23, 74.51, -80.79, 74.1, -72.93, 88.49, -75.04, 89.71, -34.78, 116.6, -41.91, 114.6, -41.68, 114.1, -34.65, 116.1, -40.93, 112.6, -39.96, 110.7, -33.73, 112.5, -34.26, 114.5, -90.21, 26.5, -90.21, 16.04, -89.63, 16.05, -89.64, 26.48, -85.29, 26.34, -87.75, 26.42, -87.75, 16.09, -85.28, 16.15, -75.27, -44.53, -74.91, -53.89, -74.4, -53.66, -74.75, -44.33, -70.84, -42.79, -73.05, -43.66, -72.74, -52.91, -70.57, -51.93, -78.73, -20.85, -76.68, -33.23, -76.13, -33.07, -78.16, -20.74, -73.87, -19.9, -76.3, -20.38, -74.34, -32.53, -72.0, -31.84, -83.28, -51.67, -83.57, -51.39, -82.96, -51.33, -82.68, -51.6, -80.72, -51.37, -81.0, -51.11, -78.42, -50.84, -78.17, -51.07, -79.23, -13.13, -78.73, -20.85, -78.16, -20.74, -78.66, -13.06, -74.32, -12.51, -76.78, -12.82, -76.3, -20.38, -73.87, -19.9, -78.8, -10.65, -78.63, -11.03, -78.05, -10.97, -78.22, -10.59, -76.34, -10.39, -76.17, -10.77, -73.72, -10.51, -73.88, -10.12, -78.66, -11.13, -79.23, -13.13, -78.66, -13.06, -78.08, -11.07, -76.2, -10.87, -76.78, -12.82, -74.32, -12.51, -73.75, -10.61, -33.1, 77.9, 0.0, 80.47, 0.0, 80.11, -32.96, 77.54, -32.51, 76.34, 0.0, 78.96, 0.0, 77.46, -31.92, 74.78, -76.3, 91.97, -76.8, 91.57, -76.31, 91.27, -75.81, 91.68, -74.22, 90.71, -74.71, 90.32, -72.61, 89.07, -72.15, 89.45, -49.05, 111.2, -62.27, 103.4, -61.9, 103.0, -48.74, 110.8, -46.46, 107.6, -47.75, 109.4, -60.68, 101.8, -59.09, 100.2, -51.08, 71.59, -33.1, 77.9, -32.96, 77.54, -50.8, 71.28, -49.87, 70.24, -32.51, 76.34, -31.92, 74.78, -48.65, 68.9, -66.19, 60.97, -51.08, 71.59, -50.8, 71.28, -65.79, 60.72, -62.81, 58.82, -64.5, 59.9, -49.87, 70.24, -48.65, 68.9, -79.1, 46.1, -78.95, 46.93, -78.42, 46.79, -78.56, 45.96, -76.8, 45.51, -76.66, 46.32, -74.37, 45.71, -74.51, 44.91, -41.91, 114.6, -49.05, 111.2, -48.74, 110.8, -41.68, 114.1, -39.96, 110.7, -40.93, 112.6, -47.75, 109.4, -46.46, 107.6, -76.68, -33.23, -75.27, -44.53, -74.75, -44.33, -76.13, -33.07, -72.0, -31.84, -74.34, -32.53, -73.05, -43.66, -70.84, -42.79, -75.26, -59.35, -75.28, -59.61, -74.76, -59.37, -74.74, -59.12, -73.06, -58.36, -73.07, -58.62, -70.87, -57.64, -70.85, -57.37, -80.88, -65.02, -82.19, -54.9, -81.61, -54.82, -80.3, -64.92, -75.97, -64.18, -78.42, -64.6, -79.72, -54.55, -77.26, -54.2, -82.69, -43.01, -83.08, -31.37, -82.5, -31.3, -82.11, -42.94, -77.77, -42.4, -80.23, -42.71, -80.62, -31.07, -78.16, -30.78, -83.08, -31.37, -84.08, -13.73, -83.5, -13.67, -82.5, -31.3, -78.16, -30.78, -80.62, -31.07, -81.62, -13.5, -79.15, -13.27, -84.08, -13.73, -84.17, 7.203, -83.59, 7.212, -83.5, -13.67, -79.15, -13.27, -81.62, -13.5, -81.7, 7.244, -79.22, 7.286, -78.97, -72.16, -78.39, -72.06, -78.53, -71.41, -79.11, -71.5, -76.51, -71.74, -74.05, -71.31, -74.17, -70.76, -76.64, -71.13, -82.19, -54.9, -82.69, -43.01, -82.11, -42.94, -81.61, -54.82, -77.26, -54.2, -79.72, -54.55, -80.23, -42.71, -77.77, -42.4, -79.03, -71.94, -80.88, -65.02, -80.3, -64.92, -78.45, -71.83, -76.57, -71.5, -78.42, -64.6, -75.97, -64.18, -74.11, -71.07, -84.17, 7.203, -82.76, 25.42, -82.18, 25.39, -83.59, 7.212, -79.22, 7.286, -81.7, 7.244, -80.3, 25.28, -77.84, 25.15, -89.68, 54.04, -89.1, 54.03, -89.15, 60.67, -89.72, 60.69, -84.88, 60.54, -87.3, 60.61, -87.22, 53.97, -84.76, 53.9, -89.68, 54.04, -89.87, 45.12, -89.3, 45.08, -89.1, 54.03, -84.76, 53.9, -87.22, 53.97, -87.42, 44.93, -84.97, 44.74, -85.68, 74.92, -89.72, 60.69, -89.15, 60.67, -85.11, 74.82, -80.79, 74.1, -83.23, 74.51, -87.3, 60.61, -84.88, 60.54, -88.81, -17.15, -88.21, -20.86, -87.63, -20.76, -88.23, -17.06, -83.89, -16.36, -86.35, -16.76, -85.75, -20.43, -83.3, -20.01, -89.76, -3.379, -89.34, -11.21, -88.76, -11.12, -89.18, -3.31, -84.85, -2.789, -87.3, -3.084, -86.88, -10.84, -84.42, -10.48, -90.06, 5.882, -89.76, -3.379, -89.18, -3.31, -89.48, 5.924, -85.13, 6.24, -87.6, 6.061, -87.3, -3.084, -84.85, -2.789, -90.21, 16.04, -90.06, 5.882, -89.48, 5.924, -89.63, 16.05, -85.28, 16.15, -87.75, 16.09, -87.6, 6.061, -85.13, 6.24, -87.57, -22.12, -87.47, -22.17, -86.89, -22.1, -86.99, -22.03, -85.0, -21.87, -82.54, -21.57, -82.64, -21.36, -85.1, -21.74, -89.34, -11.21, -88.81, -17.15, -88.23, -17.06, -88.76, -11.12, -84.42, -10.48, -86.88, -10.84, -86.35, -16.76, -83.89, -16.36, -88.21, -20.86, -87.57, -22.12, -86.99, -22.03, -87.63, -20.76, -83.3, -20.01, -85.75, -20.43, -85.1, -21.74, -82.64, -21.36, -90.06, 36.65, -90.21, 26.5, -89.64, 26.48, -89.48, 36.61, -85.15, 36.31, -87.61, 36.48, -87.75, 26.42, -85.29, 26.34, -89.87, 45.12, -90.06, 36.65, -89.48, 36.61, -89.3, 45.08, -84.97, 44.74, -87.42, 44.93, -87.61, 36.48, -85.15, 36.31, -87.47, -22.17, -86.93, -20.86, -86.36, -20.76, -86.89, -22.1, -82.54, -21.57, -85.0, -21.87, -84.49, -20.45, -82.04, -20.04, -32.95, 114.7, -33.79, 114.7, -33.3, 112.6, -32.48, 112.7, -86.33, -17.15, -85.8, -11.21, -85.22, -11.16, -85.75, -17.07, -81.42, -16.51, -83.88, -16.83, -83.34, -10.98, -80.88, -10.76, -85.8, -11.21, -85.37, -3.379, -84.79, -3.343, -85.22, -11.16, -80.88, -10.76, -83.34, -10.98, -82.91, -3.226, -80.45, -3.074, -85.17, 1.658, -84.59, 1.704, -84.6, 1.598, -85.18, 1.559, -82.71, 1.724, -82.71, 1.852, -80.24, 2.046, -80.25, 1.879, -85.17, 1.658, -85.15, 1.657, -84.58, 1.704, -84.59, 1.704, -82.71, 1.852, -82.69, 1.858, -80.23, 2.058, -80.24, 2.046, -84.19, 1.454, -82.56, -2.204, -81.99, -2.095, -83.62, 1.585, -80.12, -1.738, -77.69, -1.272, -79.35, 2.566, -81.77, 2.01, -86.93, -20.86, -86.33, -17.15, -85.75, -17.07, -86.36, -20.76, -82.04, -20.04, -84.49, -20.45, -83.88, -16.83, -81.42, -16.51, -34.24, 116.6, -34.28, 116.8, -34.16, 116.3, -34.12, 116.1, -30.3, 104.8, -31.58, 108.6, -31.51, 108.1, -30.22, 104.4, -28.6, 101.6, -30.3, 104.8, -30.22, 104.4, -28.53, 101.1, -24.03, 99.22, -28.6, 101.6, -28.53, 101.1, -24.0, 98.78, 0.0, 101.6, -24.03, 99.22, -24.0, 98.78, 0.0, 101.2, -86.93, -20.86, -87.47, -22.17, -87.42, -22.35, -86.89, -21.01, -79.79, -47.49, -78.52, -52.49, -75.61, -58.8, -75.3, -53.38, -87.47, -22.17, -87.45, -22.32, -87.43, -22.33, -86.14, -32.03, -84.82, -41.91, -84.87, -41.65, -86.17, -31.91, -84.82, -41.91, -83.58, -51.05, -83.66, -50.67, -84.87, -41.65, -87.42, -22.35, -87.43, -22.33, -84.27, -34.92, -84.27, -34.82, -84.27, -34.92, -87.43, -22.33, -86.1, -32.02, -88.18, 13.09, -90.18, 15.99, -90.17, 26.57, -86.89, 31.68, -88.81, -17.15, -88.77, -17.33, -88.17, -21.07, -88.21, -20.86, -89.3, -11.36, -89.73, -3.514, -87.52, -12.71, -87.11, -21.81, -89.73, -3.514, -90.03, 5.787, -88.05, -0.6537, -87.52, -12.71, -90.03, 5.787, -90.18, 15.99, -88.18, 13.09, -88.05, -0.6537, -86.14, -32.03, -87.45, -22.32, -87.53, -22.36, -84.7, -38.8, -88.77, -17.33, -89.3, -11.36, -87.11, -21.81, -86.59, -29.73, -88.21, -20.86, -88.17, -21.07, -87.53, -22.36, -87.57, -22.12, -90.17, 26.57, -90.02, 36.74, -87.08, 42.91, -86.89, 31.68, -90.02, 36.74, -89.83, 45.3, -87.26, 50.92, -87.08, 42.91, -86.17, -31.91, -87.43, -22.33, -87.45, -22.32, -86.14, -32.03, -85.66, 74.73, -89.67, 60.6, -89.72, 60.69, -85.68, 74.92, -76.8, 91.57, -76.81, 91.43, -77.16, 90.78, -77.14, 90.92, -34.28, 116.8, -34.24, 116.6, -34.74, 116.5, -34.78, 116.6, -76.81, 91.43, -76.31, 91.83, -77.2, 83.0, -77.69, 82.61, -49.05, 111.2, -49.05, 111.0, -62.29, 103.3, -62.27, 103.4, -41.91, 114.6, -41.89, 114.4, -49.05, 111.0, -49.05, 111.2, 0.0, 116.6, 0.0, 116.5, -32.92, 114.6, -32.95, 114.7, -31.58, 108.6, -34.24, 116.6, -34.12, 116.1, -31.51, 108.1, -79.46, 2.694, -80.23, 2.058, -82.69, 1.858, -81.88, 2.152, -81.88, 2.152, -82.69, 1.858, -84.58, 1.704, -83.74, 1.738, -84.3, 1.61, -85.15, 1.657, -85.14, 1.564, -84.24, 1.46, -85.14, 1.564, -85.34, -3.466, -83.32, -9.509, -83.08, -3.563, -85.77, -11.32, -86.29, -17.3, -83.62, -27.52, -83.48, -19.2, -86.89, -21.01, -86.29, -17.3, -86.33, -17.15, -86.93, -20.86, -86.89, -21.01, -87.42, -22.35, -84.27, -34.82, -84.12, -31.82, -85.34, -3.466, -85.77, -11.32, -83.48, -19.2, -83.32, -9.509, -87.43, -22.33, -87.42, -22.35, -87.47, -22.17, -78.93, 47.88, -78.49, 48.36, -78.52, 47.42, -78.95, 46.93, -75.69, -44.04, -75.3, -53.38, -74.91, -53.89, -75.27, -44.53, -78.73, -20.85, -78.91, -20.46, -77.02, -32.78, -76.68, -33.23, -83.66, -50.67, -83.38, -50.96, -84.7, -42.03, -84.87, -41.65, -79.36, -12.81, -78.91, -20.46, -78.73, -20.85, -79.23, -13.13, -78.8, -10.65, -78.82, -10.76, -78.66, -11.13, -78.63, -11.03, -32.82, 78.72, 0.0, 81.31, 0.0, 80.47, -33.1, 77.9, -32.82, 78.72, -51.03, 72.46, -50.38, 83.29, -29.43, 88.96, -51.03, 72.46, -66.13, 61.86, -65.43, 72.95, -50.38, 83.29, -78.93, 47.88, -79.08, 47.04, -78.82, 58.71, -78.63, 59.59, -77.02, -32.78, -75.69, -44.04, -75.27, -44.53, -76.68, -33.23, -78.42, -51.25, -78.8, -51.95, -78.99, -51.4, -79.08, -49.42, -82.35, -53.97, -81.06, -63.92, -83.32, -50.3, -84.38, -42.32, -83.24, -30.67, -82.85, -42.22, -84.88, -32.41, -85.28, -22.04, -84.22, -13.24, -83.24, -30.67, -85.28, -22.04, -86.04, -7.189, -84.08, -13.73, -84.22, -13.24, -84.31, 7.422, -84.17, 7.203, -81.84, -55.48, -79.18, -70.92, -83.58, -51.05, -84.82, -41.91, -82.85, -42.22, -82.35, -53.97, -84.38, -42.32, -84.88, -32.41, -81.06, -63.92, -79.18, -70.92, -81.84, -55.48, -83.32, -50.3, -82.82, 26.27, -84.31, 7.422, -86.15, 10.15, -83.57, 36.86, -80.74, -6.282, -78.8, -10.65, -78.22, -10.59, -80.17, -6.201, -78.29, -5.936, -76.34, -10.39, -73.88, -10.12, -75.83, -5.59, -75.3, -53.38, -75.61, -58.8, -75.26, -59.35, -74.91, -53.89, -83.57, -51.39, -83.66, -50.67, -83.58, -51.05, -83.48, -51.79, -83.48, -51.79, -82.88, -51.72, -82.96, -51.33, -83.57, -51.39, -80.91, -51.49, -78.35, -51.19, -78.42, -50.84, -81.0, -51.11, -74.91, -53.89, -75.26, -59.35, -74.74, -59.12, -74.4, -53.66, -72.74, -52.91, -73.06, -58.36, -70.85, -57.37, -70.57, -51.93, -75.88, -58.79, -83.38, -50.96, -83.28, -51.67, -75.54, -59.35, -84.87, -41.65, -84.7, -42.03, -86.1, -32.02, -86.17, -31.91, -75.54, -59.35, -83.28, -51.67, -82.68, -51.6, -75.02, -59.12, -73.32, -58.39, -80.72, -51.37, -78.17, -51.07, -71.1, -57.43, -86.1, -32.02, -87.43, -22.33, -86.17, -31.91, -80.29, -46.47, -80.97, -37.38, -83.62, -27.52, -84.12, -31.82, -81.23, -26.77, -81.35, -15.33, -83.32, -9.509, -83.48, -19.2, -81.35, -15.33, -81.08, -8.535, -83.08, -3.563, -83.32, -9.509, -81.08, -8.535, -80.99, -5.892, -82.59, -2.273, -83.08, -3.563, -80.97, -37.38, -81.23, -26.77, -83.48, -19.2, -83.62, -27.52, -82.56, -2.204, -80.98, -5.752, -80.4, -5.667, -81.99, -2.095, -78.53, -5.392, -76.07, -5.033, -77.69, -1.272, -80.12, -1.738, -78.99, -51.4, -80.29, -46.47, -84.12, -31.82, -84.27, -34.82, -83.38, -50.96, -78.42, -51.25, -79.08, -49.42, -84.7, -42.03, -80.78, -37.84, -80.1, -47.0, -79.79, -47.49, -80.49, -38.28, -81.23, -15.66, -81.07, -27.17, -80.83, -27.56, -81.08, -15.99, -80.98, -8.785, -81.23, -15.66, -81.08, -15.99, -80.88, -9.035, -80.88, -9.035, -80.75, -6.421, -80.87, -6.157, -80.98, -8.785, -81.07, -27.17, -80.78, -37.84, -80.49, -38.28, -80.83, -27.56, -80.74, -6.282, -80.17, -6.201, -80.29, -5.934, -80.86, -6.017, -75.95, -5.313, -78.41, -5.665, -78.29, -5.936, -75.83, -5.59, -80.1, -47.0, -78.8, -51.95, -78.52, -52.49, -79.79, -47.49, -80.97, -37.38, -80.29, -46.47, -80.1, -47.0, -80.78, -37.84, -81.35, -15.33, -81.23, -26.77, -81.07, -27.17, -81.23, -15.66, -81.08, -8.535, -81.35, -15.33, -81.23, -15.66, -80.98, -8.785, -80.98, -8.785, -80.87, -6.157, -80.99, -5.892, -81.08, -8.535, -81.23, -26.77, -80.97, -37.38, -80.78, -37.84, -81.07, -27.17, -80.86, -6.017, -80.29, -5.934, -80.4, -5.667, -80.98, -5.752, -76.07, -5.033, -78.53, -5.392, -78.41, -5.665, -75.95, -5.313, -80.29, -46.47, -78.99, -51.4, -78.8, -51.95, -80.1, -47.0, -75.54, -59.35, -75.02, -59.12, -74.76, -59.37, -75.28, -59.61, -73.32, -58.39, -71.1, -57.43, -70.87, -57.64, -73.07, -58.62, -75.62, -59.06, -75.88, -58.79, -75.54, -59.35, -75.28, -59.61, -84.7, -42.03, -79.08, -49.42, -84.27, -34.92, -86.1, -32.02, -79.08, -49.42, -78.99, -51.4, -84.27, -34.82, -84.27, -34.92, -78.52, -52.49, -78.8, -51.95, -78.42, -51.25, -76.25, -57.31, -75.88, -58.79, -76.25, -57.31, -78.42, -51.25, -83.38, -50.96, -75.61, -58.8, -78.52, -52.49, -76.25, -57.31, -75.62, -59.06, -76.25, -57.31, -75.88, -58.79, -75.62, -59.06, -32.18, 108.5, -34.74, 116.5, -34.24, 116.6, -31.58, 108.6, -24.22, 98.89, -29.34, 101.0, -28.6, 101.6, -24.03, 99.22, -30.3, 104.8, -30.94, 104.5, -32.18, 108.5, -31.58, 108.6, -28.6, 101.6, -29.34, 101.0, -30.94, 104.5, -30.3, 104.8, 0.0, 101.3, -24.22, 98.89, -24.03, 99.22, 0.0, 101.6, -34.78, 116.6, -34.65, 116.1, -34.16, 116.3, -34.28, 116.8, -34.26, 114.5, -33.73, 112.5, -33.3, 112.6, -33.79, 114.7, -34.78, 116.6, -34.74, 116.5, -41.89, 114.4, -41.91, 114.6, -23.91, 97.34, -28.31, 99.62, -27.61, 99.67, -23.7, 97.88, -28.31, 99.62, -29.97, 102.8, -29.23, 102.9, -27.61, 99.67, -29.23, 102.9, -30.48, 106.6, 0.0, 108.6, 0.0, 104.8, -30.48, 106.6, -32.92, 114.6, 0.0, 116.5, 0.0, 108.6, 0.0, 116.6, -32.95, 114.7, -32.48, 112.7, 0.0, 114.5, -32.95, 114.7, -32.92, 114.6, -33.75, 114.6, -33.79, 114.7, -23.7, 97.88, -27.61, 99.67, 0.0, 101.6, 0.0, 100.1, -27.61, 99.67, -29.23, 102.9, 0.0, 104.8, 0.0, 101.6, -23.91, 97.34, -23.7, 97.88, 0.0, 100.1, 0.0, 99.74, -84.19, 1.454, -83.62, 1.585, -83.69, 1.74, -84.26, 1.608, -81.84, 2.168, -81.77, 2.01, -79.35, 2.566, -79.42, 2.727, -84.19, 1.454, -84.24, 1.46, -82.59, -2.273, -82.56, -2.204, -79.36, -12.81, -78.82, -10.76, -80.75, -6.421, -80.88, -9.035, -78.63, -11.03, -78.66, -11.13, -78.08, -11.07, -78.05, -10.97, -76.17, -10.77, -76.2, -10.87, -73.75, -10.61, -73.72, -10.51, -79.42, 2.727, -79.46, 2.694, -81.88, 2.152, -81.84, 2.168, -81.84, 2.168, -81.88, 2.152, -83.74, 1.738, -83.69, 1.74, -84.26, 1.608, -84.3, 1.61, -84.24, 1.46, -84.19, 1.454, -79.23, -13.13, -78.66, -11.13, -78.82, -10.76, -79.36, -12.81, -82.56, -2.204, -82.59, -2.273, -80.99, -5.892, -80.98, -5.752, -80.86, -6.017, -80.87, -6.157, -80.75, -6.421, -80.74, -6.282, -80.98, -5.752, -80.99, -5.892, -80.87, -6.157, -80.86, -6.017, -83.08, -3.563, -82.59, -2.273, -84.24, 1.46, -85.14, 1.564, -85.37, -3.379, -85.34, -3.466, -85.14, 1.564, -85.18, 1.559, -85.37, -3.379, -85.18, 1.559, -84.6, 1.598, -84.79, -3.343, -82.71, 1.724, -80.25, 1.879, -80.45, -3.074, -82.91, -3.226, -76.66, 46.32, -78.42, 46.79, -77.98, 47.27, -76.24, 46.79, -74.71, 90.32, -76.31, 91.27, -76.65, 90.64, -75.04, 89.71, -34.26, 114.5, -34.65, 116.1, -41.68, 114.1, -40.93, 112.6, -87.75, 26.42, -89.64, 26.48, -89.63, 16.05, -87.75, 16.09, -73.05, -43.66, -74.75, -44.33, -74.4, -53.66, -72.74, -52.91, -76.3, -20.38, -78.16, -20.74, -76.13, -33.07, -74.34, -32.53, -82.68, -51.6, -82.96, -51.33, -81.0, -51.11, -80.72, -51.37, -76.78, -12.82, -78.66, -13.06, -78.16, -20.74, -76.3, -20.38, -76.34, -10.39, -78.22, -10.59, -78.05, -10.97, -76.17, -10.77, -78.08, -11.07, -78.66, -13.06, -76.78, -12.82, -76.2, -10.87, -32.51, 76.34, -32.96, 77.54, 0.0, 80.11, 0.0, 78.96, -61.9, 103.0, -75.81, 91.68, -74.22, 90.71, -60.68, 101.8, -47.75, 109.4, -48.74, 110.8, -61.9, 103.0, -60.68, 101.8, -49.87, 70.24, -50.8, 71.28, -32.96, 77.54, -32.51, 76.34, -64.5, 59.9, -65.79, 60.72, -50.8, 71.28, -49.87, 70.24, -82.18, 25.39, -78.56, 45.96, -76.8, 45.51, -80.3, 25.28, -40.93, 112.6, -41.68, 114.1, -48.74, 110.8, -47.75, 109.4, -74.34, -32.53, -76.13, -33.07, -74.75, -44.33, -73.05, -43.66, -74.74, -59.12, -74.76, -59.37, -73.07, -58.62, -73.06, -58.36, -78.42, -64.6, -80.3, -64.92, -81.61, -54.82, -79.72, -54.55, -80.23, -42.71, -82.11, -42.94, -82.5, -31.3, -80.62, -31.07, -80.62, -31.07, -82.5, -31.3, -83.5, -13.67, -81.62, -13.5, -81.62, -13.5, -83.5, -13.67, -83.59, 7.212, -81.7, 7.244, -76.64, -71.13, -78.53, -71.41, -78.39, -72.06, -76.51, -71.74, -79.72, -54.55, -81.61, -54.82, -82.11, -42.94, -80.23, -42.71, -78.42, -64.6, -76.57, -71.5, -78.45, -71.83, -80.3, -64.92, -81.7, 7.244, -83.59, 7.212, -82.18, 25.39, -80.3, 25.28, -87.3, 60.61, -89.15, 60.67, -89.1, 54.03, -87.22, 53.97, -89.1, 54.03, -89.3, 45.08, -87.42, 44.93, -87.22, 53.97, -83.23, 74.51, -85.11, 74.82, -89.15, 60.67, -87.3, 60.61, -86.35, -16.76, -88.23, -17.06, -87.63, -20.76, -85.75, -20.43, -87.3, -3.084, -89.18, -3.31, -88.76, -11.12, -86.88, -10.84, -87.6, 6.061, -89.48, 5.924, -89.18, -3.31, -87.3, -3.084, -87.75, 16.09, -89.63, 16.05, -89.48, 5.924, -87.6, 6.061, -85.1, -21.74, -86.99, -22.03, -86.89, -22.1, -85.0, -21.87, -86.88, -10.84, -88.76, -11.12, -88.23, -17.06, -86.35, -16.76, -85.75, -20.43, -87.63, -20.76, -86.99, -22.03, -85.1, -21.74, -87.61, 36.48, -89.48, 36.61, -89.64, 26.48, -87.75, 26.42, -87.42, 44.93, -89.3, 45.08, -89.48, 36.61, -87.61, 36.48, -85.0, -21.87, -86.89, -22.1, -86.36, -20.76, -84.49, -20.45, -83.88, -16.83, -85.75, -17.07, -85.22, -11.16, -83.34, -10.98, -83.34, -10.98, -85.22, -11.16, -84.79, -3.343, -82.91, -3.226, -82.71, 1.724, -84.6, 1.598, -84.59, 1.704, -82.71, 1.852, -84.59, 1.704, -84.58, 1.704, -82.69, 1.858, -82.71, 1.852, -81.77, 2.01, -83.62, 1.585, -81.99, -2.095, -80.12, -1.738, -84.49, -20.45, -86.36, -20.76, -85.75, -17.07, -83.88, -16.83, -33.75, 114.6, -34.12, 116.1, -34.16, 116.3, -33.79, 114.7, -30.22, 104.4, -31.51, 108.1, -31.25, 106.6, -29.97, 102.8, -28.53, 101.1, -30.22, 104.4, -29.97, 102.8, -28.31, 99.62, -24.0, 98.78, -28.53, 101.1, -28.31, 99.62, -23.91, 97.34, 0.0, 99.74, 0.0, 101.2, -24.0, 98.78, -23.91, 97.34, -31.25, 106.6, -31.51, 108.1, -34.12, 116.1, -33.75, 114.6, -84.3, 1.61, -83.74, 1.738, -84.58, 1.704, -85.15, 1.657, -78.29, -5.936, -80.17, -6.201, -78.22, -10.59, -76.34, -10.39, -81.0, -51.11, -82.96, -51.33, -82.88, -51.72, -80.91, -51.49, -72.74, -52.91, -74.4, -53.66, -74.74, -59.12, -73.06, -58.36, -75.02, -59.12, -82.68, -51.6, -80.72, -51.37, -73.32, -58.39, -80.12, -1.738, -81.99, -2.095, -80.4, -5.667, -78.53, -5.392, -78.41, -5.665, -80.29, -5.934, -80.17, -6.201, -78.29, -5.936, -78.53, -5.392, -80.4, -5.667, -80.29, -5.934, -78.41, -5.665, -73.07, -58.62, -74.76, -59.37, -75.02, -59.12, -73.32, -58.39, -33.79, 114.7, -34.16, 116.3, -34.65, 116.1, -34.26, 114.5, -81.84, 2.168, -83.69, 1.74, -83.62, 1.585, -81.77, 2.01, -76.17, -10.77, -78.05, -10.97, -78.08, -11.07, -76.2, -10.87, -83.69, 1.74, -83.74, 1.738, -84.3, 1.61, -84.26, 1.608, -82.91, -3.226, -84.79, -3.343, -84.6, 1.598, -82.71, 1.724, -79.18, -70.92, -79.11, -71.5, -83.48, -51.79, -83.58, -51.05, -83.48, -51.79, -79.11, -71.5, -78.53, -71.41, -82.88, -51.72, -78.53, -71.41, -76.64, -71.13, -80.91, -51.49, -82.88, -51.72, -76.64, -71.13, -74.17, -70.76, -78.35, -51.19, -80.91, -51.49, -78.97, -72.16, -79.03, -71.94, -78.45, -71.83, -78.39, -72.06, -78.39, -72.06, -78.45, -71.83, -76.57, -71.5, -76.51, -71.74, -76.51, -71.74, -76.57, -71.5, -74.11, -71.07, -74.05, -71.31, -66.13, 61.86, -78.49, 48.36, -78.18, 60.05, -65.43, 72.95, -64.53, 83.71, -77.69, 71.4, -77.2, 83.0, -63.41, 94.0, -62.29, 103.3, -76.31, 91.83, -76.3, 91.97, -62.27, 103.4, -65.43, 72.95, -78.18, 60.05, -77.69, 71.4, -64.53, 83.71, -78.52, 47.42, -77.98, 47.27, -78.42, 46.79, -78.95, 46.93, -76.24, 46.79, -73.97, 46.16, -74.37, 45.71, -76.66, 46.32, -62.27, 103.4, -76.3, 91.97, -75.81, 91.68, -61.9, 103.0, -60.68, 101.8, -74.22, 90.71, -72.15, 89.45, -59.09, 100.2, -63.41, 94.0, -77.2, 83.0, -76.31, 91.83, -62.29, 103.3, -66.19, 60.97, -78.52, 47.42, -78.49, 48.36, -66.13, 61.86, -76.24, 46.79, -77.98, 47.27, -65.79, 60.72, -64.5, 59.9, -74.71, 90.32, -74.22, 90.71, -75.81, 91.68, -76.31, 91.27, -85.66, 74.73, -77.16, 90.78, -77.95, 81.85, -84.32, 62.93, -84.1, 49.16, -78.39, 70.12, -78.82, 58.71, -83.57, 36.86, -84.32, 62.93, -77.95, 81.85, -78.39, 70.12, -84.1, 49.16, -82.82, 26.27, -79.08, 47.04, -79.1, 46.1, -82.76, 25.42, -77.14, 90.92, -76.65, 90.64, -76.31, 91.27, -76.8, 91.57, -75.04, 89.71, -72.93, 88.49, -72.61, 89.07, -74.71, 90.32, -82.76, 25.42, -79.1, 46.1, -78.56, 45.96, -82.18, 25.39, -80.3, 25.28, -76.8, 45.51, -74.51, 44.91, -77.84, 25.15, -85.68, 74.92, -77.14, 90.92, -77.16, 90.78, -85.66, 74.73, -83.57, 36.86, -78.82, 58.71, -79.08, 47.04, -82.82, 26.27, -75.04, 89.71, -76.65, 90.64, -85.11, 74.82, -83.23, 74.51, -76.66, 46.32, -76.8, 45.51, -78.56, 45.96, -78.42, 46.79, -90.17, 26.57, -87.26, 50.92, -90.03, 5.787, -90.18, 15.99, -85.66, 74.73, -84.32, 62.93, -87.26, 50.92, -89.67, 60.6])
me_helmet_012.use_remesh_preserve_volume = False
me_helmet_012.use_remesh_preserve_attributes = False
me_helmet_012.use_mirror_vertex_groups = False
me_helmet_012.update()

# ---- objects
ob_helmet_012 = bpy.data.objects.new('helmet.012', me_helmet_012)

# ---- transforms, parenting, visibility, modifiers, constraints
ob_helmet_012.location = (0.0, 0.0, 0.0)
ob_helmet_012.rotation_euler = (1.571, -0.0, 0.0)
ob_helmet_012.lineart.crease_threshold = 0.0

# ---- collection membership
col_helmet.objects.link(ob_helmet_012)

# ---- scene / render settings (as saved in the file)
scene.frame_start = 1; scene.frame_end = 250; scene.frame_set(1)
scene.render.engine = 'BLENDER_EEVEE_NEXT'
scene.render.resolution_percentage = 50
scene.render.dither_intensity = 0.0
scene.cycles.use_denoising = False
scene.cycles.samples = 10
scene.cycles.sampling_pattern = 'TABULATED_SOBOL'
scene.cycles.light_sampling_threshold = 0.0
scene.cycles.use_adaptive_sampling = False
scene.cycles.use_light_tree = False
scene.cycles.blur_glossy = 0.0
scene.cycles.volume_bounces = 1
scene.cycles.pixel_filter_type = 'GAUSSIAN'
scene.cycles.sample_clamp_indirect = 0.0
scene.view_settings.view_transform = 'Standard'
bpy.context.view_layer.update()

# ---- added for rendering (the .blend has no active camera and no usable light): camera, sun
cam_auto = bpy.data.cameras.new('AutoCamera')
cam_auto.lens = 50.0
cam_auto.sensor_width = 36.0
cam_auto.clip_end = 1000.0
ob_auto_camera = bpy.data.objects.new('AutoCamera', cam_auto)
scene.collection.objects.link(ob_auto_camera)
ob_auto_camera.location = (24.3139, -27.058, 179.668)
ob_auto_camera.rotation_euler = (1.09748, -7.21219e-08, 0.694738)
scene.camera = ob_auto_camera
light_auto_sun = bpy.data.lights.new('AutoSun', 'SUN')
light_auto_sun.energy = 3.0
light_auto_sun.angle = 0.0523599
ob_auto_sun = bpy.data.objects.new('AutoSun', light_auto_sun)
scene.collection.objects.link(ob_auto_sun)
ob_auto_sun.rotation_euler = (0.872665, 0.174533, 0.523599)
bpy.context.view_layer.update()
